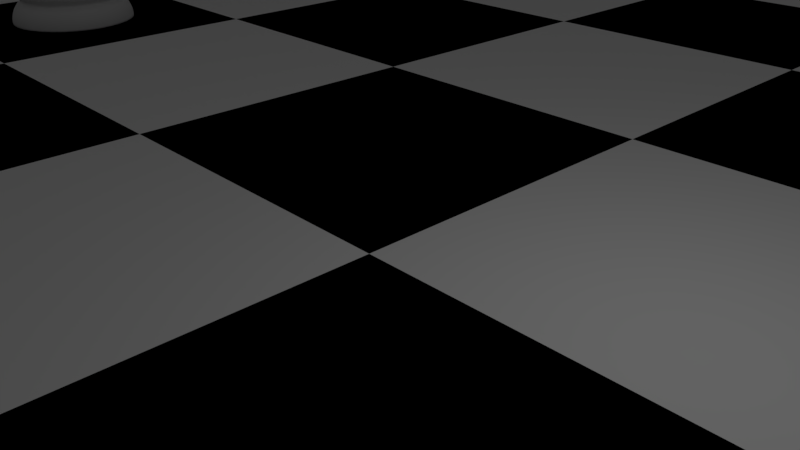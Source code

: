 # Source: ChessScene.blend  (saved by Blender 2.79.0; exported with 4.5.12 LTS)
import bpy
from mathutils import Matrix  # noqa: F401  (used for matrix-valued properties, if any)

bpy.ops.wm.read_factory_settings(use_empty=True)
scene = bpy.context.scene
scene.name = 'Scene'

# ---- collections
col_collection_1 = bpy.data.collections.new('Collection 1'); scene.collection.children.link(col_collection_1)

# ---- materials (node trees are filled in below, after node groups)
mat_black_square = bpy.data.materials.new('Black Square')
mat_black_square.alpha_threshold = 0.0
mat_black_square.use_transparent_shadow = False
mat_black_square.diffuse_color = (0.0, 0.0, 0.0, 1.0)
mat_black_square.roughness = 0.5
mat_white_square = bpy.data.materials.new('White Square')
mat_white_square.alpha_threshold = 0.0
mat_white_square.use_transparent_shadow = False
mat_white_square.diffuse_color = (1.0, 1.0, 1.0, 1.0)
mat_white_square.roughness = 0.5

# ---- material node trees

# ---- world
world_world = bpy.data.worlds.new('World'); scene.world = world_world
world_world.color = (0.05088, 0.05088, 0.05088)
world_world.use_sun_shadow = False
world_world.sun_shadow_jitter_overblur = 0.0
world_world.cycles.sampling_method = 'MANUAL'

# ---- cameras
cam_camera = bpy.data.cameras.new('Camera')
cam_camera.clip_end = 100.0
cam_camera.lens = 35.0
cam_camera.sensor_width = 32.0
cam_camera.sensor_height = 18.0
cam_camera.ortho_scale = 7.314
cam_camera.dof.focus_distance = 0.0
cam_camera.dof.aperture_fstop = 128.0

# ---- lights
light_lamp = bpy.data.lights.new('Lamp', 'POINT')
light_lamp.transmission_factor = 0.0
light_lamp.cutoff_distance = 30.0
light_lamp.energy = 100.0
light_lamp.shadow_buffer_clip_start = 1.001
light_lamp.shadow_soft_size = 0.1
light_lamp.shadow_maximum_resolution = 0.006
light_lamp.use_absolute_resolution = True

# ---- meshes
me_sphere = bpy.data.meshes.new('Sphere')
me_sphere.from_pydata([(0.0, 0.1951, 0.9808), (0.0, 0.3827, 0.9239), (0.0, 0.5556, 0.8315), (0.0, 0.7071, 0.7071), (0.0, 0.8315, 0.5556), (0.0, 0.9239, 0.3827), (0.0, 0.9808, 0.1951), (0.0, 1.0, 7.55e-08), (0.0, 0.9808, -0.1951), (0.0, 0.5556, -0.8315), (0.03806, 0.1913, 0.9808), (0.07466, 0.3753, 0.9239), (0.1084, 0.5449, 0.8315), (0.1379, 0.6935, 0.7071), (0.1622, 0.8155, 0.5556), (0.1802, 0.9061, 0.3827), (0.1913, 0.9619, 0.1951), (0.1951, 0.9808, 7.55e-08), (0.1913, 0.9619, -0.1951), (0.1802, 0.9061, -0.3827), (0.1622, 0.8155, -0.5556), (0.1379, 0.6935, -0.7071), (0.1084, 0.5449, -0.8315), (0.07466, 0.3753, -0.9239), (0.07466, 0.1802, 0.9808), (0.1464, 0.3536, 0.9239), (0.2126, 0.5133, 0.8315), (0.2706, 0.6533, 0.7071), (0.3182, 0.7682, 0.5556), (0.3536, 0.8536, 0.3827), (0.3753, 0.9061, 0.1951), (0.3827, 0.9239, 7.55e-08), (0.3753, 0.9061, -0.1951), (0.3536, 0.8536, -0.3827), (0.3182, 0.7682, -0.5556), (0.2706, 0.6533, -0.7071), (0.2126, 0.5133, -0.8315), (0.1464, 0.3536, -0.9239), (0.1084, 0.1622, 0.9808), (0.2126, 0.3182, 0.9239), (0.3087, 0.4619, 0.8315), (0.3928, 0.5879, 0.7071), (0.4619, 0.6913, 0.5556), (0.5133, 0.7682, 0.3827), (0.5449, 0.8155, 0.1951), (0.5556, 0.8315, 7.55e-08), (0.5449, 0.8155, -0.1951), (0.5133, 0.7682, -0.3827), (0.4619, 0.6913, -0.5556), (0.3928, 0.5879, -0.7071), (0.3087, 0.4619, -0.8315), (0.2126, 0.3182, -0.9239), (0.1379, 0.1379, 0.9808), (0.2706, 0.2706, 0.9239), (0.3928, 0.3928, 0.8315), (0.5, 0.5, 0.7071), (0.5879, 0.5879, 0.5556), (0.6533, 0.6533, 0.3827), (0.6935, 0.6935, 0.1951), (0.7071, 0.7071, 7.55e-08), (0.6935, 0.6935, -0.1951), (0.6533, 0.6533, -0.3827), (0.5879, 0.5879, -0.5556), (0.5, 0.5, -0.7071), (0.3928, 0.3928, -0.8315), (0.2706, 0.2706, -0.9239), (0.1622, 0.1084, 0.9808), (0.3182, 0.2126, 0.9239), (0.4619, 0.3087, 0.8315), (0.5879, 0.3928, 0.7071), (0.6913, 0.4619, 0.5556), (0.7682, 0.5133, 0.3827), (0.8155, 0.5449, 0.1951), (0.8315, 0.5556, 7.55e-08), (0.8155, 0.5449, -0.1951), (0.7682, 0.5133, -0.3827), (0.6913, 0.4619, -0.5556), (0.5879, 0.3928, -0.7071), (0.4619, 0.3087, -0.8315), (0.3182, 0.2126, -0.9239), (0.1802, 0.07466, 0.9808), (0.3536, 0.1464, 0.9239), (0.5133, 0.2126, 0.8315), (0.6533, 0.2706, 0.7071), (0.7682, 0.3182, 0.5556), (0.8536, 0.3536, 0.3827), (0.9061, 0.3753, 0.1951), (0.9239, 0.3827, 7.55e-08), (0.9061, 0.3753, -0.1951), (0.8536, 0.3536, -0.3827), (0.7682, 0.3182, -0.5556), (0.6533, 0.2706, -0.7071), (0.5133, 0.2126, -0.8315), (0.3536, 0.1464, -0.9239), (0.1913, 0.03806, 0.9808), (0.3753, 0.07466, 0.9239), (0.5449, 0.1084, 0.8315), (0.6935, 0.1379, 0.7071), (0.8155, 0.1622, 0.5556), (0.9061, 0.1802, 0.3827), (0.9619, 0.1913, 0.1951), (0.9808, 0.1951, 7.55e-08), (0.9619, 0.1913, -0.1951), (0.9061, 0.1802, -0.3827), (0.8155, 0.1622, -0.5556), (0.6935, 0.1379, -0.7071), (0.5449, 0.1084, -0.8315), (0.3753, 0.07466, -0.9239), (0.1951, -3.266e-07, 0.9808), (0.3827, -3.192e-07, 0.9239), (0.5556, -3.117e-07, 0.8315), (0.7071, -3.192e-07, 0.7071), (0.8315, -3.341e-07, 0.5556), (0.9239, -2.745e-07, 0.3827), (0.9808, -3.937e-07, 0.1951), (1.0, -3.788e-07, 7.55e-08), (0.9808, -3.937e-07, -0.1951), (0.9239, -2.298e-07, -0.3827), (0.8315, -3.341e-07, -0.5556), (0.7071, -3.192e-07, -0.7071), (0.5556, -3.415e-07, -0.8315), (0.3827, -3.043e-07, -0.9239), (0.1951, -3.08e-07, -1.01), (0.1913, -0.03806, 0.9808), (0.3753, -0.07466, 0.9239), (0.5449, -0.1084, 0.8315), (0.6935, -0.138, 0.7071), (0.8155, -0.1622, 0.5556), (0.9061, -0.1802, 0.3827), (0.9619, -0.1913, 0.1951), (0.9808, -0.1951, 7.55e-08), (0.9619, -0.1913, -0.1951), (0.9061, -0.1802, -0.3827), (0.8155, -0.1622, -0.5556), (0.6935, -0.138, -0.7071), (0.5449, -0.1084, -0.8315), (0.3753, -0.07466, -0.9239), (0.1802, -0.07466, 0.9808), (0.3536, -0.1464, 0.9239), (0.5133, -0.2126, 0.8315), (0.6533, -0.2706, 0.7071), (0.7682, -0.3182, 0.5556), (0.8536, -0.3536, 0.3827), (0.9061, -0.3753, 0.1951), (0.9239, -0.3827, 7.55e-08), (0.9061, -0.3753, -0.1951), (0.8536, -0.3536, -0.3827), (0.7682, -0.3182, -0.5556), (0.6533, -0.2706, -0.7071), (0.5133, -0.2126, -0.8315), (0.3536, -0.1464, -0.9239), (0.1622, -0.1084, 0.9808), (0.3182, -0.2126, 0.9239), (0.4619, -0.3087, 0.8315), (0.5879, -0.3928, 0.7071), (0.6913, -0.4619, 0.5556), (0.7682, -0.5133, 0.3827), (0.8155, -0.5449, 0.1951), (0.8315, -0.5556, 7.55e-08), (0.8155, -0.5449, -0.1951), (0.7682, -0.5133, -0.3827), (0.6913, -0.4619, -0.5556), (0.5879, -0.3928, -0.7071), (0.4619, -0.3087, -0.8315), (0.3182, -0.2126, -0.9239), (0.1379, -0.138, 0.9808), (0.2706, -0.2706, 0.9239), (0.3928, -0.3928, 0.8315), (0.5, -0.5, 0.7071), (0.5879, -0.5879, 0.5556), (0.6533, -0.6533, 0.3827), (0.6935, -0.6935, 0.1951), (0.7071, -0.7071, 7.55e-08), (0.6935, -0.6935, -0.1951), (0.6533, -0.6533, -0.3827), (0.5879, -0.5879, -0.5556), (0.5, -0.5, -0.7071), (0.3928, -0.3928, -0.8315), (0.2706, -0.2706, -0.9239), (0.1084, -0.1622, 0.9808), (0.2126, -0.3182, 0.9239), (0.3087, -0.4619, 0.8315), (0.3928, -0.5879, 0.7071), (0.4619, -0.6913, 0.5556), (0.5133, -0.7682, 0.3827), (0.5449, -0.8155, 0.1951), (0.5556, -0.8315, 7.55e-08), (0.5449, -0.8155, -0.1951), (0.5133, -0.7682, -0.3827), (0.4619, -0.6913, -0.5556), (0.3928, -0.5879, -0.7071), (0.3087, -0.4619, -0.8315), (0.2126, -0.3182, -0.9239), (0.0, -3.258e-07, -1.011), (0.07466, -0.1802, 0.9808), (0.1464, -0.3536, 0.9239), (0.2126, -0.5133, 0.8315), (0.2706, -0.6533, 0.7071), (0.3182, -0.7682, 0.5556), (0.3536, -0.8536, 0.3827), (0.3753, -0.9061, 0.1951), (0.3827, -0.9239, 7.55e-08), (0.3753, -0.9061, -0.1951), (0.3536, -0.8536, -0.3827), (0.3182, -0.7682, -0.5556), (0.2706, -0.6533, -0.7071), (0.2126, -0.5133, -0.8315), (0.1464, -0.3536, -0.9239), (0.03806, -0.1913, 0.9808), (0.07466, -0.3753, 0.9239), (0.1084, -0.5449, 0.8315), (0.1379, -0.6935, 0.7071), (0.1622, -0.8155, 0.5556), (0.1802, -0.9061, 0.3827), (0.1913, -0.9619, 0.1951), (0.1951, -0.9808, 7.55e-08), (0.1913, -0.9619, -0.1951), (0.1802, -0.9061, -0.3827), (0.1622, -0.8155, -0.5556), (0.1379, -0.6935, -0.7071), (0.1084, -0.5449, -0.8315), (0.07466, -0.3753, -0.9239), (-7.212e-09, -0.1951, 0.9808), (4.122e-08, -0.3827, 0.9239), (2.632e-08, -0.5556, 0.8315), (-2.584e-08, -0.7071, 0.7071), (-8.544e-08, -0.8315, 0.5556), (6.357e-08, -0.9239, 0.3827), (-8.544e-08, -0.9808, 0.1951), (-1.003e-07, -1.0, 7.55e-08), (-8.544e-08, -0.9808, -0.1951), (6.357e-08, -0.9239, -0.3827), (-8.544e-08, -0.8315, -0.5556), (-2.584e-08, -0.7071, -0.7071), (-1.094e-08, -0.5556, -0.8315), (3.964e-09, -0.3827, -0.9239), (3.964e-09, -0.1951, -1.01), (-0.03806, -0.1913, 0.9808), (-0.07466, -0.3753, 0.9239), (-0.1084, -0.5449, 0.8315), (-0.1379, -0.6935, 0.7071), (-0.1622, -0.8155, 0.5556), (-0.1802, -0.9061, 0.3827), (-0.1913, -0.9619, 0.1951), (-0.1951, -0.9808, 7.55e-08), (-0.1913, -0.9619, -0.1951), (-0.1802, -0.9061, -0.3827), (-0.1622, -0.8155, -0.5556), (-0.1379, -0.6935, -0.7071), (-0.1084, -0.5449, -0.8315), (-0.07466, -0.3753, -0.9239), (-0.07466, -0.1802, 0.9808), (-0.1464, -0.3536, 0.9239), (-0.2126, -0.5133, 0.8315), (-0.2706, -0.6533, 0.7071), (-0.3182, -0.7682, 0.5556), (-0.3536, -0.8536, 0.3827), (-0.3753, -0.9061, 0.1951), (-0.3827, -0.9239, 7.55e-08), (-0.3753, -0.9061, -0.1951), (-0.3536, -0.8536, -0.3827), (-0.3182, -0.7682, -0.5556), (-0.2706, -0.6533, -0.7071), (-0.2126, -0.5133, -0.8315), (-0.1464, -0.3536, -0.9239), (-0.1084, -0.1622, 0.9808), (-0.2126, -0.3182, 0.9239), (-0.3087, -0.4619, 0.8315), (-0.3928, -0.5879, 0.7071), (-0.4619, -0.6913, 0.5556), (-0.5133, -0.7682, 0.3827), (-0.5449, -0.8155, 0.1951), (-0.5556, -0.8315, 7.55e-08), (-0.5449, -0.8155, -0.1951), (-0.5133, -0.7682, -0.3827), (-0.4619, -0.6913, -0.5556), (-0.3928, -0.5879, -0.7071), (-0.3087, -0.4619, -0.8315), (-0.2126, -0.3182, -0.9239), (-2.304e-07, -5.562e-07, 1.0), (-0.1379, -0.138, 0.9808), (-0.2706, -0.2706, 0.9239), (-0.3928, -0.3928, 0.8315), (-0.5, -0.5, 0.7071), (-0.5879, -0.5879, 0.5556), (-0.6533, -0.6533, 0.3827), (-0.6935, -0.6935, 0.1951), (-0.7071, -0.7071, 7.55e-08), (-0.6935, -0.6935, -0.1951), (-0.6533, -0.6533, -0.3827), (-0.5879, -0.5879, -0.5556), (-0.5, -0.5, -0.7071), (-0.3928, -0.3928, -0.8315), (-0.2706, -0.2706, -0.9239), (-0.1622, -0.1084, 0.9808), (-0.3182, -0.2126, 0.9239), (-0.4619, -0.3087, 0.8315), (-0.5879, -0.3928, 0.7071), (-0.6913, -0.4619, 0.5556), (-0.7682, -0.5133, 0.3827), (-0.8155, -0.5449, 0.1951), (-0.8315, -0.5556, 7.55e-08), (-0.8155, -0.5449, -0.1951), (-0.7682, -0.5133, -0.3827), (-0.6913, -0.4619, -0.5556), (-0.5879, -0.3928, -0.7071), (-0.4619, -0.3087, -0.8315), (-0.3182, -0.2126, -0.9239), (-0.1802, -0.07466, 0.9808), (-0.3536, -0.1464, 0.9239), (-0.5133, -0.2126, 0.8315), (-0.6533, -0.2706, 0.7071), (-0.7682, -0.3182, 0.5556), (-0.8536, -0.3536, 0.3827), (-0.9061, -0.3753, 0.1951), (-0.9239, -0.3827, 7.55e-08), (-0.9061, -0.3753, -0.1951), (-0.8536, -0.3536, -0.3827), (-0.7682, -0.3182, -0.5556), (-0.6533, -0.2706, -0.7071), (-0.5133, -0.2126, -0.8315), (-0.3536, -0.1464, -0.9239), (-0.1913, -0.03806, 0.9808), (-0.3753, -0.07466, 0.9239), (-0.5449, -0.1084, 0.8315), (-0.6935, -0.1379, 0.7071), (-0.8155, -0.1622, 0.5556), (-0.9061, -0.1802, 0.3827), (-0.9619, -0.1913, 0.1951), (-0.9808, -0.1951, 7.55e-08), (-0.9619, -0.1913, -0.1951), (-0.9061, -0.1802, -0.3827), (-0.8155, -0.1622, -0.5556), (-0.6935, -0.1379, -0.7071), (-0.5449, -0.1084, -0.8315), (-0.3753, -0.07466, -0.9239), (-0.1913, -0.03806, -1.01), (-0.1951, -3.117e-07, 0.9808), (-0.3827, -2.819e-07, 0.9239), (-0.5556, -2.819e-07, 0.8315), (-0.7071, -1.851e-07, 0.7071), (-0.8315, -1.404e-07, 0.5556), (-0.9239, -3.192e-07, 0.3827), (-0.9808, -9.567e-08, 0.1951), (-1.0, -1.404e-07, 7.55e-08), (-0.9808, -9.567e-08, -0.1951), (-0.9239, -3.192e-07, -0.3827), (-0.8315, -1.404e-07, -0.5556), (-0.7071, -1.851e-07, -0.7071), (-0.5556, -2.596e-07, -0.8315), (-0.3827, -2.521e-07, -0.9239), (-0.1951, -3.155e-07, -1.01), (-0.1913, 0.03806, 0.9808), (-0.3753, 0.07466, 0.9239), (-0.5449, 0.1084, 0.8315), (-0.6935, 0.1379, 0.7071), (-0.8155, 0.1622, 0.5556), (-0.9061, 0.1802, 0.3827), (-0.9619, 0.1913, 0.1951), (-0.9808, 0.1951, 7.55e-08), (-0.9619, 0.1913, -0.1951), (-0.9061, 0.1802, -0.3827), (-0.8155, 0.1622, -0.5556), (-0.6935, 0.1379, -0.7071), (-0.5449, 0.1084, -0.8315), (-0.3753, 0.07466, -0.9239), (-0.1802, 0.07466, 0.9808), (-0.3536, 0.1464, 0.9239), (-0.5133, 0.2126, 0.8315), (-0.6533, 0.2706, 0.7071), (-0.7682, 0.3182, 0.5556), (-0.8536, 0.3536, 0.3827), (-0.9061, 0.3753, 0.1951), (-0.9239, 0.3827, 7.55e-08), (-0.9061, 0.3753, -0.1951), (-0.8536, 0.3536, -0.3827), (-0.7682, 0.3182, -0.5556), (-0.6533, 0.2706, -0.7071), (-0.5133, 0.2126, -0.8315), (-0.3536, 0.1464, -0.9239), (-0.1622, 0.1084, 0.9808), (-0.3182, 0.2126, 0.9239), (-0.4619, 0.3087, 0.8315), (-0.5879, 0.3928, 0.7071), (-0.6913, 0.4619, 0.5556), (-0.7682, 0.5133, 0.3827), (-0.8155, 0.5449, 0.1951), (-0.8315, 0.5556, 7.55e-08), (-0.8155, 0.5449, -0.1951), (-0.7682, 0.5133, -0.3827), (-0.6913, 0.4619, -0.5556), (-0.5879, 0.3928, -0.7071), (-0.4619, 0.3087, -0.8315), (-0.3182, 0.2126, -0.9239), (-0.1379, 0.1379, 0.9808), (-0.2706, 0.2706, 0.9239), (-0.3928, 0.3928, 0.8315), (-0.5, 0.5, 0.7071), (-0.5879, 0.5879, 0.5556), (-0.6533, 0.6533, 0.3827), (-0.6935, 0.6935, 0.1951), (-0.7071, 0.7071, 7.55e-08), (-0.6935, 0.6935, -0.1951), (-0.6533, 0.6533, -0.3827), (-0.5879, 0.5879, -0.5556), (-0.5, 0.5, -0.7071), (-0.3928, 0.3928, -0.8315), (-0.2706, 0.2706, -0.9239), (-0.1084, 0.1622, 0.9808), (-0.2126, 0.3182, 0.9239), (-0.3087, 0.4619, 0.8315), (-0.3928, 0.5879, 0.7071), (-0.4619, 0.6913, 0.5556), (-0.5133, 0.7682, 0.3827), (-0.5449, 0.8155, 0.1951), (-0.5556, 0.8315, 7.55e-08), (-0.5449, 0.8155, -0.1951), (-0.5133, 0.7682, -0.3827), (-0.4619, 0.6913, -0.5556), (-0.3928, 0.5879, -0.7071), (-0.3087, 0.4619, -0.8315), (-0.2126, 0.3182, -0.9239), (-0.07466, 0.1802, 0.9808), (-0.1464, 0.3536, 0.9239), (-0.2126, 0.5133, 0.8315), (-0.2706, 0.6533, 0.7071), (-0.3182, 0.7682, 0.5556), (-0.3536, 0.8536, 0.3827), (-0.3753, 0.9061, 0.1951), (-0.3827, 0.9239, 7.55e-08), (-0.3753, 0.9061, -0.1951), (-0.3536, 0.8536, -0.3827), (-0.3182, 0.7682, -0.5556), (-0.2706, 0.6533, -0.7071), (-0.2126, 0.5133, -0.8315), (-0.1464, 0.3536, -0.9239), (-0.03806, 0.1913, 0.9808), (-0.07466, 0.3753, 0.9239), (-0.1084, 0.5449, 0.8315), (-0.1379, 0.6935, 0.7071), (-0.1622, 0.8155, 0.5556), (-0.1802, 0.9061, 0.3827), (-0.1913, 0.9619, 0.1951), (-0.1951, 0.9808, 7.55e-08), (-0.1913, 0.9619, -0.1951), (-0.1802, 0.9061, -0.3827), (-0.1622, 0.8155, -0.5556), (-0.1379, 0.6935, -0.7071), (-0.1084, 0.5449, -0.8315), (-0.07466, 0.3753, -0.9239), (6.357e-08, 0.9239, -0.3827), (2.722e-07, 0.8315, -0.5556), (1.53e-07, 0.7071, -0.7071), (7.847e-08, 0.3827, -0.9239), (1.514e-08, 0.1951, -1.01), (0.0, 2.018, -5.359), (0.3937, 1.979, -5.359), (0.03806, 0.1913, -1.01), (0.7723, 1.864, -5.359), (0.07466, 0.1802, -1.01), (1.121, 1.678, -5.359), (0.1084, 0.1622, -1.01), (1.427, 1.427, -5.359), (0.138, 0.138, -1.01), (1.678, 1.121, -5.359), (0.1622, 0.1084, -1.01), (1.864, 0.7723, -5.359), (0.1802, 0.07466, -1.01), (1.979, 0.3937, -5.359), (0.1913, 0.03806, -1.01), (2.018, 1.524e-07, -5.359), (1.979, -0.3937, -5.359), (0.1913, -0.03806, -1.01), (1.864, -0.7723, -5.359), (0.1802, -0.07466, -1.01), (1.678, -1.121, -5.359), (0.1622, -0.1084, -1.01), (1.427, -1.427, -5.359), (0.138, -0.1379, -1.01), (1.121, -1.678, -5.359), (0.1084, -0.1622, -1.01), (0.7723, -1.864, -5.359), (0.07466, -0.1802, -1.01), (0.3937, -1.979, -5.359), (0.03806, -0.1913, -1.01), (-6.575e-07, -2.018, -5.359), (-0.3937, -1.979, -5.359), (-0.03806, -0.1913, -1.01), (-0.7723, -1.864, -5.359), (-0.07466, -0.1802, -1.01), (-1.121, -1.678, -5.359), (-0.1084, -0.1622, -1.01), (-1.427, -1.427, -5.359), (-0.1379, -0.1379, -1.01), (-1.678, -1.121, -5.359), (-0.1622, -0.1084, -1.01), (-1.864, -0.7722, -5.359), (-0.1802, -0.07466, -1.01), (-1.979, -0.3937, -5.359), (-2.018, 1.949e-06, -5.359), (-1.979, 0.3937, -5.359), (-0.1913, 0.03806, -1.01), (-1.864, 0.7723, -5.359), (-0.1802, 0.07466, -1.01), (-1.678, 1.121, -5.359), (-0.1622, 0.1084, -1.01), (-1.427, 1.427, -5.359), (-0.1379, 0.138, -1.01), (-1.121, 1.678, -5.359), (-0.1084, 0.1622, -1.01), (-0.7722, 1.864, -5.359), (-0.07466, 0.1802, -1.01), (-0.3937, 1.979, -5.359), (-0.03806, 0.1913, -1.01), (8.557e-08, 1.305, -3.831), (8.971e-08, 1.257, -3.724), (0.2453, 1.233, -3.724), (0.2546, 1.28, -3.831), (0.4812, 1.162, -3.724), (0.4994, 1.206, -3.831), (0.6986, 1.046, -3.724), (0.725, 1.085, -3.831), (0.8892, 0.8892, -3.724), (0.9228, 0.9228, -3.831), (1.046, 0.6986, -3.724), (1.085, 0.725, -3.831), (1.162, 0.4812, -3.724), (1.206, 0.4994, -3.831), (1.233, 0.2453, -3.724), (1.28, 0.2546, -3.831), (1.257, 3.48e-07, -3.724), (1.305, 3.324e-07, -3.831), (1.233, -0.2453, -3.724), (1.28, -0.2546, -3.831), (1.162, -0.4812, -3.724), (1.206, -0.4994, -3.831), (1.046, -0.6986, -3.724), (1.085, -0.725, -3.831), (0.8892, -0.8892, -3.724), (0.9228, -0.9228, -3.831), (0.6986, -1.046, -3.724), (0.725, -1.085, -3.831), (0.4812, -1.162, -3.724), (0.4994, -1.206, -3.831), (0.2453, -1.233, -3.724), (0.2546, -1.28, -3.831), (-3.2e-07, -1.257, -3.724), (-3.397e-07, -1.305, -3.831), (-0.2453, -1.233, -3.724), (-0.2546, -1.28, -3.831), (-0.4812, -1.162, -3.724), (-0.4994, -1.206, -3.831), (-0.6986, -1.046, -3.724), (-0.725, -1.085, -3.831), (-0.8892, -0.8892, -3.724), (-0.9228, -0.9228, -3.831), (-1.046, -0.6986, -3.724), (-1.085, -0.725, -3.831), (-1.162, -0.4812, -3.724), (-1.206, -0.4994, -3.831), (-1.233, -0.2453, -3.724), (-1.28, -0.2546, -3.831), (-1.257, 1.467e-06, -3.724), (-1.305, 1.494e-06, -3.831), (-1.233, 0.2453, -3.724), (-1.28, 0.2546, -3.831), (-1.162, 0.4812, -3.724), (-1.206, 0.4994, -3.831), (-1.046, 0.6986, -3.724), (-1.085, 0.725, -3.831), (-0.8892, 0.8892, -3.724), (-0.9228, 0.9228, -3.831), (-0.6986, 1.046, -3.724), (-0.725, 1.085, -3.831), (-0.4812, 1.162, -3.724), (-0.4994, 1.206, -3.831), (-0.2453, 1.233, -3.724), (-0.2546, 1.28, -3.831), (2.6e-08, 1.798, -4.744), (0.0, 2.018, -5.315), (1.926e-08, 1.855, -4.818), (1.316e-08, 1.908, -4.91), (7.518e-09, 1.953, -5.012), (3.446e-09, 1.988, -5.118), (9.397e-10, 2.01, -5.222), (0.3937, 1.979, -5.315), (0.3507, 1.763, -4.744), (0.3922, 1.972, -5.222), (0.3879, 1.95, -5.118), (0.3811, 1.916, -5.012), (0.3722, 1.871, -4.91), (0.3618, 1.819, -4.818), (0.7723, 1.864, -5.315), (0.6879, 1.661, -4.744), (0.7694, 1.857, -5.222), (0.761, 1.837, -5.118), (0.7475, 1.805, -5.012), (0.7301, 1.763, -4.91), (0.7097, 1.713, -4.818), (1.121, 1.678, -5.315), (0.9987, 1.495, -4.744), (1.117, 1.672, -5.222), (1.105, 1.653, -5.118), (1.085, 1.624, -5.012), (1.06, 1.586, -4.91), (1.03, 1.542, -4.818), (1.427, 1.427, -5.315), (1.271, 1.271, -4.744), (1.422, 1.422, -5.222), (1.406, 1.406, -5.118), (1.381, 1.381, -5.012), (1.349, 1.349, -4.91), (1.311, 1.311, -4.818), (1.678, 1.121, -5.315), (1.495, 0.9987, -4.744), (1.672, 1.117, -5.222), (1.653, 1.105, -5.118), (1.624, 1.085, -5.012), (1.586, 1.06, -4.91), (1.542, 1.03, -4.818), (1.864, 0.7723, -5.315), (1.661, 0.6879, -4.744), (1.857, 0.7694, -5.222), (1.837, 0.761, -5.118), (1.805, 0.7475, -5.012), (1.763, 0.7301, -4.91), (1.713, 0.7097, -4.818), (1.979, 0.3937, -5.315), (1.763, 0.3507, -4.744), (1.972, 0.3922, -5.222), (1.95, 0.3879, -5.118), (1.916, 0.3811, -5.012), (1.871, 0.3722, -4.91), (1.819, 0.3618, -4.818), (2.018, 1.524e-07, -5.315), (1.798, 2.091e-07, -4.744), (2.01, 1.544e-07, -5.222), (1.988, 1.601e-07, -5.118), (1.953, 1.688e-07, -5.012), (1.908, 1.807e-07, -4.91), (1.855, 1.945e-07, -4.818), (1.979, -0.3937, -5.315), (1.763, -0.3507, -4.744), (1.972, -0.3922, -5.222), (1.95, -0.3879, -5.118), (1.916, -0.3811, -5.012), (1.871, -0.3722, -4.91), (1.819, -0.3618, -4.818), (1.864, -0.7723, -5.315), (1.661, -0.6879, -4.744), (1.857, -0.7694, -5.222), (1.837, -0.761, -5.118), (1.805, -0.7475, -5.012), (1.763, -0.7301, -4.91), (1.713, -0.7097, -4.818), (1.678, -1.121, -5.315), (1.495, -0.9987, -4.744), (1.672, -1.117, -5.222), (1.653, -1.105, -5.118), (1.624, -1.085, -5.012), (1.586, -1.06, -4.91), (1.542, -1.03, -4.818), (1.427, -1.427, -5.315), (1.271, -1.271, -4.744), (1.422, -1.422, -5.222), (1.406, -1.406, -5.118), (1.381, -1.381, -5.012), (1.349, -1.349, -4.91), (1.311, -1.311, -4.818), (1.121, -1.678, -5.315), (0.9987, -1.495, -4.744), (1.117, -1.672, -5.222), (1.105, -1.653, -5.118), (1.085, -1.624, -5.012), (1.06, -1.586, -4.91), (1.03, -1.542, -4.818), (0.7723, -1.864, -5.315), (0.6879, -1.661, -4.744), (0.7694, -1.857, -5.222), (0.761, -1.837, -5.118), (0.7475, -1.805, -5.012), (0.7301, -1.763, -4.91), (0.7097, -1.713, -4.818), (0.3937, -1.979, -5.315), (0.3507, -1.763, -4.744), (0.3922, -1.972, -5.222), (0.3879, -1.95, -5.118), (0.3811, -1.916, -5.012), (0.3722, -1.871, -4.91), (0.3618, -1.819, -4.818), (-6.575e-07, -2.018, -5.315), (-5.597e-07, -1.798, -4.744), (-6.543e-07, -2.01, -5.222), (-6.443e-07, -1.988, -5.118), (-6.29e-07, -1.953, -5.012), (-6.085e-07, -1.908, -4.91), (-5.85e-07, -1.855, -4.818), (-0.3937, -1.979, -5.315), (-0.3507, -1.763, -4.744), (-0.3922, -1.972, -5.222), (-0.3879, -1.95, -5.118), (-0.3811, -1.916, -5.012), (-0.3722, -1.871, -4.91), (-0.3618, -1.819, -4.818), (-0.7723, -1.864, -5.315), (-0.6879, -1.661, -4.744), (-0.7694, -1.857, -5.222), (-0.761, -1.837, -5.118), (-0.7475, -1.805, -5.012), (-0.7301, -1.763, -4.91), (-0.7097, -1.713, -4.818), (-1.121, -1.678, -5.315), (-0.9987, -1.495, -4.744), (-1.117, -1.672, -5.222), (-1.105, -1.653, -5.118), (-1.085, -1.624, -5.012), (-1.06, -1.586, -4.91), (-1.03, -1.542, -4.818), (-1.427, -1.427, -5.315), (-1.271, -1.271, -4.744), (-1.422, -1.422, -5.222), (-1.406, -1.406, -5.118), (-1.381, -1.381, -5.012), (-1.349, -1.349, -4.91), (-1.311, -1.311, -4.818), (-1.678, -1.121, -5.315), (-1.495, -0.9987, -4.744), (-1.672, -1.117, -5.222), (-1.653, -1.105, -5.118), (-1.624, -1.085, -5.012), (-1.586, -1.06, -4.91), (-1.542, -1.03, -4.818), (-1.864, -0.7722, -5.315), (-1.661, -0.6879, -4.744), (-1.857, -0.7694, -5.222), (-1.837, -0.7609, -5.118), (-1.805, -0.7475, -5.012), (-1.763, -0.7301, -4.91), (-1.713, -0.7097, -4.818), (-1.979, -0.3937, -5.315), (-1.763, -0.3507, -4.744), (-1.972, -0.3922, -5.222), (-1.95, -0.3879, -5.118), (-1.916, -0.3811, -5.012), (-1.871, -0.3722, -4.91), (-1.819, -0.3618, -4.818), (-2.018, 1.949e-06, -5.315), (-1.798, 1.809e-06, -4.744), (-2.01, 1.944e-06, -5.222), (-1.988, 1.93e-06, -5.118), (-1.953, 1.908e-06, -5.012), (-1.908, 1.879e-06, -4.91), (-1.855, 1.845e-06, -4.818), (-1.979, 0.3937, -5.315), (-1.763, 0.3507, -4.744), (-1.972, 0.3922, -5.222), (-1.95, 0.3879, -5.118), (-1.916, 0.3811, -5.012), (-1.871, 0.3722, -4.91), (-1.819, 0.3618, -4.818), (-1.864, 0.7723, -5.315), (-1.661, 0.6879, -4.744), (-1.857, 0.7694, -5.222), (-1.837, 0.761, -5.118), (-1.805, 0.7476, -5.012), (-1.763, 0.7301, -4.91), (-1.713, 0.7097, -4.818), (-1.678, 1.121, -5.315), (-1.495, 0.9987, -4.744), (-1.672, 1.117, -5.222), (-1.653, 1.105, -5.118), (-1.624, 1.085, -5.012), (-1.586, 1.06, -4.91), (-1.542, 1.03, -4.818), (-1.427, 1.427, -5.315), (-1.271, 1.271, -4.744), (-1.422, 1.422, -5.222), (-1.406, 1.406, -5.118), (-1.381, 1.381, -5.012), (-1.349, 1.349, -4.91), (-1.311, 1.311, -4.818), (-1.121, 1.678, -5.315), (-0.9987, 1.495, -4.744), (-1.117, 1.672, -5.222), (-1.105, 1.653, -5.118), (-1.085, 1.624, -5.012), (-1.06, 1.586, -4.91), (-1.03, 1.542, -4.818), (-0.7722, 1.864, -5.315), (-0.6879, 1.661, -4.744), (-0.7694, 1.857, -5.222), (-0.7609, 1.837, -5.118), (-0.7475, 1.805, -5.012), (-0.7301, 1.763, -4.91), (-0.7097, 1.713, -4.818), (-0.3937, 1.979, -5.315), (-0.3507, 1.763, -4.744), (-0.3922, 1.972, -5.222), (-0.3879, 1.95, -5.118), (-0.3811, 1.916, -5.012), (-0.3722, 1.871, -4.91), (-0.3618, 1.819, -4.818), (3.557e-08, 1.685, -4.565), (3.474e-08, 1.707, -4.707), (3.962e-08, 1.649, -4.617), (3.947e-08, 1.656, -4.668), (0.3329, 1.674, -4.707), (0.3288, 1.653, -4.565), (0.3231, 1.625, -4.668), (0.3216, 1.617, -4.617), (0.6531, 1.577, -4.707), (0.645, 1.557, -4.565), (0.6339, 1.53, -4.668), (0.6309, 1.523, -4.617), (0.9481, 1.419, -4.707), (0.9364, 1.401, -4.565), (0.9202, 1.377, -4.668), (0.9159, 1.371, -4.617), (1.207, 1.207, -4.707), (1.192, 1.192, -4.565), (1.171, 1.171, -4.668), (1.166, 1.166, -4.617), (1.419, 0.9481, -4.707), (1.401, 0.9364, -4.565), (1.377, 0.9202, -4.668), (1.371, 0.9159, -4.617), (1.577, 0.6531, -4.707), (1.557, 0.645, -4.565), (1.53, 0.6339, -4.668), (1.523, 0.6309, -4.617), (1.674, 0.3329, -4.707), (1.653, 0.3288, -4.565), (1.625, 0.3231, -4.668), (1.617, 0.3216, -4.617), (1.707, 2.307e-07, -4.707), (1.685, 2.346e-07, -4.565), (1.656, 2.423e-07, -4.668), (1.649, 2.437e-07, -4.617), (1.674, -0.3329, -4.707), (1.653, -0.3288, -4.565), (1.625, -0.3231, -4.668), (1.617, -0.3216, -4.617), (1.577, -0.6531, -4.707), (1.557, -0.645, -4.565), (1.53, -0.6339, -4.668), (1.523, -0.6309, -4.617), (1.419, -0.9481, -4.707), (1.401, -0.9364, -4.565), (1.377, -0.9202, -4.668), (1.371, -0.9159, -4.617), (1.207, -1.207, -4.707), (1.192, -1.192, -4.565), (1.171, -1.171, -4.668), (1.166, -1.166, -4.617), (0.9481, -1.419, -4.707), (0.9364, -1.401, -4.565), (0.9202, -1.377, -4.668), (0.9159, -1.371, -4.617), (0.6531, -1.577, -4.707), (0.645, -1.557, -4.565), (0.6339, -1.53, -4.668), (0.6309, -1.523, -4.617), (0.3329, -1.674, -4.707), (0.3288, -1.653, -4.565), (0.3231, -1.625, -4.668), (0.3216, -1.617, -4.617), (-5.213e-07, -1.707, -4.707), (-5.136e-07, -1.685, -4.565), (-5.001e-07, -1.656, -4.668), (-4.976e-07, -1.649, -4.617), (-0.3329, -1.674, -4.707), (-0.3288, -1.653, -4.565), (-0.3231, -1.625, -4.668), (-0.3216, -1.617, -4.617), (-0.6531, -1.577, -4.707), (-0.645, -1.557, -4.565), (-0.6339, -1.53, -4.668), (-0.6309, -1.523, -4.617), (-0.9481, -1.419, -4.707), (-0.9364, -1.401, -4.565), (-0.9202, -1.377, -4.668), (-0.9159, -1.371, -4.617), (-1.207, -1.207, -4.707), (-1.192, -1.192, -4.565), (-1.171, -1.171, -4.668), (-1.166, -1.166, -4.617), (-1.419, -0.9481, -4.707), (-1.401, -0.9364, -4.565), (-1.377, -0.9202, -4.668), (-1.371, -0.9159, -4.617), (-1.577, -0.6531, -4.707), (-1.557, -0.645, -4.565), (-1.53, -0.6339, -4.668), (-1.523, -0.6309, -4.617), (-1.674, -0.3329, -4.707), (-1.653, -0.3288, -4.565), (-1.625, -0.3231, -4.668), (-1.617, -0.3216, -4.617), (-1.707, 1.75e-06, -4.707), (-1.685, 1.735e-06, -4.565), (-1.656, 1.717e-06, -4.668), (-1.649, 1.711e-06, -4.617), (-1.674, 0.3329, -4.707), (-1.653, 0.3288, -4.565), (-1.625, 0.3231, -4.668), (-1.617, 0.3216, -4.617), (-1.577, 0.6531, -4.707), (-1.557, 0.645, -4.565), (-1.53, 0.6339, -4.668), (-1.523, 0.6309, -4.617), (-1.419, 0.9481, -4.707), (-1.401, 0.9364, -4.565), (-1.377, 0.9202, -4.668), (-1.371, 0.9159, -4.617), (-1.207, 1.207, -4.707), (-1.192, 1.192, -4.565), (-1.171, 1.171, -4.668), (-1.166, 1.166, -4.617), (-0.9481, 1.419, -4.707), (-0.9364, 1.401, -4.565), (-0.9202, 1.377, -4.668), (-0.9159, 1.371, -4.617), (-0.6531, 1.577, -4.707), (-0.645, 1.557, -4.565), (-0.6339, 1.53, -4.668), (-0.6309, 1.523, -4.617), (-0.3329, 1.674, -4.707), (-0.3288, 1.653, -4.565), (-0.3231, 1.625, -4.668), (-0.3216, 1.617, -4.617), (3.923e-08, 1.691, -4.05), (2.853e-08, 1.751, -4.5), (2.882e-08, 1.779, -4.12), (2.193e-08, 1.832, -4.21), (1.879e-08, 1.846, -4.309), (2.193e-08, 1.818, -4.409), (0.3417, 1.718, -4.5), (0.3299, 1.659, -4.05), (0.3546, 1.783, -4.409), (0.3601, 1.81, -4.309), (0.3575, 1.797, -4.21), (0.3471, 1.745, -4.12), (0.6702, 1.618, -4.5), (0.6472, 1.562, -4.05), (0.6956, 1.679, -4.409), (0.7063, 1.705, -4.309), (0.7012, 1.693, -4.21), (0.6808, 1.644, -4.12), (0.973, 1.456, -4.5), (0.9395, 1.406, -4.05), (1.01, 1.511, -4.409), (1.025, 1.535, -4.309), (1.018, 1.524, -4.21), (0.9884, 1.479, -4.12), (1.238, 1.238, -4.5), (1.196, 1.196, -4.05), (1.285, 1.285, -4.409), (1.305, 1.305, -4.309), (1.296, 1.296, -4.21), (1.258, 1.258, -4.12), (1.456, 0.973, -4.5), (1.406, 0.9395, -4.05), (1.511, 1.01, -4.409), (1.535, 1.025, -4.309), (1.524, 1.018, -4.21), (1.479, 0.9884, -4.12), (1.618, 0.6702, -4.5), (1.562, 0.6472, -4.05), (1.679, 0.6956, -4.409), (1.705, 0.7063, -4.309), (1.693, 0.7012, -4.21), (1.644, 0.6808, -4.12), (1.718, 0.3417, -4.5), (1.659, 0.3299, -4.05), (1.783, 0.3546, -4.409), (1.81, 0.3601, -4.309), (1.797, 0.3575, -4.21), (1.745, 0.3471, -4.12), (1.751, 2.183e-07, -4.5), (1.691, 2.349e-07, -4.05), (1.818, 2.02e-07, -4.409), (1.846, 1.948e-07, -4.309), (1.832, 1.992e-07, -4.21), (1.779, 2.127e-07, -4.12), (1.718, -0.3417, -4.5), (1.659, -0.3299, -4.05), (1.783, -0.3546, -4.409), (1.81, -0.3601, -4.309), (1.797, -0.3575, -4.21), (1.745, -0.3471, -4.12), (1.618, -0.6702, -4.5), (1.562, -0.6472, -4.05), (1.679, -0.6956, -4.409), (1.705, -0.7063, -4.309), (1.693, -0.7012, -4.21), (1.644, -0.6808, -4.12), (1.456, -0.973, -4.5), (1.406, -0.9395, -4.05), (1.511, -1.01, -4.409), (1.535, -1.025, -4.309), (1.524, -1.018, -4.21), (1.479, -0.9884, -4.12), (1.238, -1.238, -4.5), (1.196, -1.196, -4.05), (1.285, -1.285, -4.409), (1.305, -1.305, -4.309), (1.296, -1.296, -4.21), (1.258, -1.258, -4.12), (0.973, -1.456, -4.5), (0.9395, -1.406, -4.05), (1.01, -1.511, -4.409), (1.025, -1.535, -4.309), (1.018, -1.524, -4.21), (0.9884, -1.479, -4.12), (0.6702, -1.618, -4.5), (0.6472, -1.562, -4.05), (0.6956, -1.679, -4.409), (0.7063, -1.705, -4.309), (0.7012, -1.693, -4.21), (0.6808, -1.644, -4.12), (0.3417, -1.718, -4.5), (0.3299, -1.659, -4.05), (0.3546, -1.783, -4.409), (0.3601, -1.81, -4.309), (0.3575, -1.797, -4.21), (0.3471, -1.745, -4.12), (-5.421e-07, -1.751, -4.5), (-5.118e-07, -1.691, -4.05), (-5.707e-07, -1.818, -4.409), (-5.826e-07, -1.846, -4.309), (-5.751e-07, -1.832, -4.21), (-5.513e-07, -1.779, -4.12), (-0.3417, -1.718, -4.5), (-0.3299, -1.659, -4.05), (-0.3546, -1.783, -4.409), (-0.3601, -1.81, -4.309), (-0.3575, -1.797, -4.21), (-0.3471, -1.745, -4.12), (-0.6702, -1.618, -4.5), (-0.6472, -1.562, -4.05), (-0.6956, -1.679, -4.409), (-0.7063, -1.705, -4.309), (-0.7012, -1.693, -4.21), (-0.6808, -1.644, -4.12), (-0.973, -1.456, -4.5), (-0.9395, -1.406, -4.05), (-1.01, -1.511, -4.409), (-1.025, -1.535, -4.309), (-1.018, -1.524, -4.21), (-0.9884, -1.479, -4.12), (-1.238, -1.238, -4.5), (-1.196, -1.196, -4.05), (-1.285, -1.285, -4.409), (-1.305, -1.305, -4.309), (-1.296, -1.296, -4.21), (-1.258, -1.258, -4.12), (-1.456, -0.973, -4.5), (-1.406, -0.9395, -4.05), (-1.511, -1.01, -4.409), (-1.535, -1.025, -4.309), (-1.524, -1.018, -4.21), (-1.479, -0.9884, -4.12), (-1.618, -0.6702, -4.5), (-1.562, -0.6472, -4.05), (-1.679, -0.6956, -4.409), (-1.705, -0.7063, -4.309), (-1.693, -0.7012, -4.21), (-1.644, -0.6808, -4.12), (-1.718, -0.3417, -4.5), (-1.659, -0.3299, -4.05), (-1.783, -0.3546, -4.409), (-1.81, -0.3601, -4.309), (-1.797, -0.3575, -4.21), (-1.745, -0.3471, -4.12), (-1.751, 1.777e-06, -4.5), (-1.691, 1.74e-06, -4.05), (-1.818, 1.82e-06, -4.409), (-1.846, 1.838e-06, -4.309), (-1.832, 1.83e-06, -4.21), (-1.779, 1.796e-06, -4.12), (-1.718, 0.3417, -4.5), (-1.659, 0.3299, -4.05), (-1.783, 0.3546, -4.409), (-1.81, 0.3601, -4.309), (-1.797, 0.3575, -4.21), (-1.745, 0.3471, -4.12), (-1.618, 0.6702, -4.5), (-1.562, 0.6472, -4.05), (-1.679, 0.6956, -4.409), (-1.705, 0.7063, -4.309), (-1.693, 0.7012, -4.21), (-1.644, 0.6808, -4.12), (-1.456, 0.973, -4.5), (-1.406, 0.9395, -4.05), (-1.511, 1.01, -4.409), (-1.535, 1.025, -4.309), (-1.524, 1.018, -4.21), (-1.479, 0.9884, -4.12), (-1.238, 1.238, -4.5), (-1.196, 1.196, -4.05), (-1.285, 1.285, -4.409), (-1.305, 1.305, -4.309), (-1.296, 1.296, -4.21), (-1.258, 1.258, -4.12), (-0.973, 1.456, -4.5), (-0.9395, 1.406, -4.05), (-1.01, 1.511, -4.409), (-1.025, 1.535, -4.309), (-1.018, 1.524, -4.21), (-0.9884, 1.479, -4.12), (-0.6702, 1.618, -4.5), (-0.6471, 1.562, -4.05), (-0.6956, 1.679, -4.409), (-0.7063, 1.705, -4.309), (-0.7012, 1.693, -4.21), (-0.6808, 1.644, -4.12), (-0.3417, 1.718, -4.5), (-0.3299, 1.659, -4.05), (-0.3546, 1.783, -4.409), (-0.3601, 1.81, -4.309), (-0.3575, 1.797, -4.21), (-0.3471, 1.745, -4.12), (0.2172, 1.092, -3.578), (1.205e-07, 1.114, -3.578), (0.4261, 1.029, -3.578), (0.6186, 0.9258, -3.578), (0.7874, 0.7874, -3.578), (0.9258, 0.6186, -3.578), (1.029, 0.4261, -3.578), (1.092, 0.2172, -3.578), (1.114, 3.99e-07, -3.578), (1.092, -0.2172, -3.578), (1.029, -0.4261, -3.578), (0.9258, -0.6186, -3.578), (0.7874, -0.7874, -3.578), (0.6186, -0.9258, -3.578), (0.4261, -1.029, -3.578), (0.2172, -1.092, -3.578), (-2.579e-07, -1.114, -3.578), (-0.2172, -1.092, -3.578), (-0.4261, -1.029, -3.578), (-0.6186, -0.9258, -3.578), (-0.7874, -0.7874, -3.578), (-0.9258, -0.6186, -3.578), (-1.029, -0.4261, -3.578), (-1.092, -0.2172, -3.578), (-1.114, 1.386e-06, -3.578), (-1.092, 0.2172, -3.578), (-1.029, 0.4261, -3.578), (-0.9258, 0.6186, -3.578), (-0.7874, 0.7874, -3.578), (-0.6186, 0.9258, -3.578), (-0.4261, 1.029, -3.578), (-0.2172, 1.092, -3.578), (0.2052, 1.032, -3.551), (1.106e-07, 1.052, -3.551), (0.4025, 0.9717, -3.551), (0.5843, 0.8745, -3.551), (0.7437, 0.7437, -3.551), (0.8745, 0.5843, -3.551), (0.9717, 0.4025, -3.551), (1.032, 0.2052, -3.551), (1.052, 3.984e-07, -3.551), (1.032, -0.2052, -3.551), (0.9717, -0.4025, -3.551), (0.8745, -0.5843, -3.551), (0.7437, -0.7437, -3.551), (0.5843, -0.8745, -3.551), (0.4025, -0.9717, -3.551), (0.2052, -1.032, -3.551), (-2.321e-07, -1.052, -3.551), (-0.2052, -1.032, -3.551), (-0.4025, -0.9717, -3.551), (-0.5843, -0.8745, -3.551), (-0.7437, -0.7437, -3.551), (-0.8745, -0.5843, -3.551), (-0.9717, -0.4025, -3.551), (-1.032, -0.2052, -3.551), (-1.052, 1.335e-06, -3.551), (-1.032, 0.2052, -3.551), (-0.9717, 0.4025, -3.551), (-0.8745, 0.5843, -3.551), (-0.7437, 0.7437, -3.551), (-0.5843, 0.8745, -3.551), (-0.4025, 0.9717, -3.551), (-0.2052, 1.032, -3.551), (-0.239, 1.202, -3.696), (7.571e-08, 1.225, -3.696), (-0.4688, 1.132, -3.696), (-0.6806, 1.019, -3.696), (-0.8663, 0.8663, -3.696), (-1.019, 0.6806, -3.696), (-1.132, 0.4688, -3.696), (-1.202, 0.239, -3.696), (-1.225, 1.436e-06, -3.696), (-1.202, -0.239, -3.696), (-1.132, -0.4688, -3.696), (-1.019, -0.6806, -3.696), (-0.8663, -0.8663, -3.696), (-0.6806, -1.019, -3.696), (-0.4688, -1.132, -3.696), (-0.239, -1.202, -3.696), (-3.145e-07, -1.225, -3.696), (0.239, -1.202, -3.696), (0.4688, -1.132, -3.696), (0.6806, -1.019, -3.696), (0.8663, -0.8663, -3.696), (1.019, -0.6806, -3.696), (1.132, -0.4688, -3.696), (1.202, -0.239, -3.696), (1.225, 3.428e-07, -3.696), (1.202, 0.239, -3.696), (1.132, 0.4688, -3.696), (1.019, 0.6806, -3.696), (0.8663, 0.8663, -3.696), (0.6806, 1.019, -3.696), (0.4688, 1.132, -3.696), (0.239, 1.202, -3.696), (8.485e-08, 1.214, -3.667), (9.781e-08, 1.196, -3.627), (0.2334, 1.173, -3.627), (0.2368, 1.191, -3.667), (0.4578, 1.105, -3.627), (0.4646, 1.122, -3.667), (0.6646, 0.9947, -3.627), (0.6744, 1.009, -3.667), (0.8459, 0.8459, -3.627), (0.8584, 0.8584, -3.667), (0.9947, 0.6646, -3.627), (1.009, 0.6744, -3.667), (1.105, 0.4578, -3.627), (1.122, 0.4646, -3.667), (1.173, 0.2334, -3.627), (1.191, 0.2368, -3.667), (1.196, 3.67e-07, -3.627), (1.214, 3.523e-07, -3.667), (1.173, -0.2334, -3.627), (1.191, -0.2368, -3.667), (1.105, -0.4578, -3.627), (1.122, -0.4646, -3.667), (0.9947, -0.6646, -3.627), (1.009, -0.6744, -3.667), (0.8459, -0.8459, -3.627), (0.8584, -0.8584, -3.667), (0.6646, -0.9947, -3.627), (0.6744, -1.009, -3.667), (0.4578, -1.105, -3.627), (0.4646, -1.122, -3.667), (0.2334, -1.173, -3.627), (0.2368, -1.191, -3.667), (-2.974e-07, -1.196, -3.627), (-3.077e-07, -1.214, -3.667), (-0.2334, -1.173, -3.627), (-0.2368, -1.191, -3.667), (-0.4578, -1.105, -3.627), (-0.4646, -1.122, -3.667), (-0.6646, -0.9947, -3.627), (-0.6744, -1.009, -3.667), (-0.8459, -0.8459, -3.627), (-0.8584, -0.8584, -3.667), (-0.9947, -0.6646, -3.627), (-1.009, -0.6744, -3.667), (-1.105, -0.4578, -3.627), (-1.122, -0.4646, -3.667), (-1.173, -0.2334, -3.627), (-1.191, -0.2368, -3.667), (-1.196, 1.431e-06, -3.627), (-1.214, 1.434e-06, -3.667), (-1.173, 0.2334, -3.627), (-1.191, 0.2368, -3.667), (-1.105, 0.4578, -3.627), (-1.122, 0.4646, -3.667), (-0.9947, 0.6646, -3.627), (-1.009, 0.6744, -3.667), (-0.8459, 0.8459, -3.627), (-0.8584, 0.8584, -3.667), (-0.6646, 0.9947, -3.627), (-0.6744, 1.009, -3.667), (-0.4578, 1.105, -3.627), (-0.4646, 1.122, -3.667), (-0.2334, 1.173, -3.627), (-0.2368, 1.191, -3.667), (1.421e-07, 0.7406, -1.766), (1.302e-07, 0.8752, -3.032), (1.447e-07, 0.7276, -2.061), (1.435e-07, 0.7486, -2.405), (1.384e-07, 0.8005, -2.746), (0.1707, 0.8584, -3.032), (0.1445, 0.7263, -1.766), (0.1562, 0.7851, -2.746), (0.1461, 0.7343, -2.405), (0.1419, 0.7136, -2.061), (0.3349, 0.8085, -3.032), (0.2834, 0.6842, -1.766), (0.3063, 0.7395, -2.746), (0.2865, 0.6917, -2.405), (0.2784, 0.6722, -2.061), (0.4862, 0.7277, -3.032), (0.4114, 0.6158, -1.766), (0.4447, 0.6656, -2.746), (0.4159, 0.6225, -2.405), (0.4042, 0.605, -2.061), (0.6188, 0.6188, -3.032), (0.5237, 0.5237, -1.766), (0.566, 0.566, -2.746), (0.5294, 0.5294, -2.405), (0.5145, 0.5145, -2.061), (0.7277, 0.4862, -3.032), (0.6158, 0.4114, -1.766), (0.6656, 0.4447, -2.746), (0.6225, 0.4159, -2.405), (0.605, 0.4042, -2.061), (0.8085, 0.3349, -3.032), (0.6842, 0.2834, -1.766), (0.7395, 0.3063, -2.746), (0.6917, 0.2865, -2.405), (0.6722, 0.2784, -2.061), (0.8584, 0.1707, -3.032), (0.7263, 0.1445, -1.766), (0.7851, 0.1562, -2.746), (0.7343, 0.1461, -2.405), (0.7136, 0.142, -2.061), (0.8752, 4.379e-07, -3.032), (0.7406, 4.62e-07, -1.766), (0.8005, 4.542e-07, -2.746), (0.7486, 4.645e-07, -2.405), (0.7276, 4.672e-07, -2.061), (0.8584, -0.1707, -3.032), (0.7263, -0.1445, -1.766), (0.7851, -0.1562, -2.746), (0.7343, -0.1461, -2.405), (0.7136, -0.1419, -2.061), (0.8085, -0.3349, -3.032), (0.6842, -0.2834, -1.766), (0.7395, -0.3063, -2.746), (0.6917, -0.2865, -2.405), (0.6722, -0.2784, -2.061), (0.7277, -0.4862, -3.032), (0.6158, -0.4114, -1.766), (0.6656, -0.4447, -2.746), (0.6225, -0.4159, -2.405), (0.605, -0.4042, -2.061), (0.6188, -0.6188, -3.032), (0.5237, -0.5237, -1.766), (0.566, -0.566, -2.746), (0.5294, -0.5294, -2.405), (0.5145, -0.5145, -2.061), (0.4862, -0.7277, -3.032), (0.4114, -0.6158, -1.766), (0.4447, -0.6656, -2.746), (0.4159, -0.6225, -2.405), (0.4042, -0.605, -2.061), (0.3349, -0.8085, -3.032), (0.2834, -0.6842, -1.766), (0.3063, -0.7395, -2.746), (0.2865, -0.6917, -2.405), (0.2784, -0.6722, -2.061), (0.1707, -0.8584, -3.032), (0.1445, -0.7263, -1.766), (0.1562, -0.7851, -2.746), (0.1461, -0.7343, -2.405), (0.1419, -0.7136, -2.061), (-1.532e-07, -0.8752, -3.032), (-9.213e-08, -0.7406, -1.766), (-1.197e-07, -0.8005, -2.746), (-9.616e-08, -0.7486, -2.405), (-8.661e-08, -0.7276, -2.061), (-0.1707, -0.8584, -3.032), (-0.1445, -0.7263, -1.766), (-0.1562, -0.7851, -2.746), (-0.1461, -0.7343, -2.405), (-0.1419, -0.7136, -2.061), (-0.3349, -0.8085, -3.032), (-0.2834, -0.6842, -1.766), (-0.3063, -0.7395, -2.746), (-0.2865, -0.6917, -2.405), (-0.2784, -0.6722, -2.061), (-0.4862, -0.7277, -3.032), (-0.4114, -0.6157, -1.766), (-0.4447, -0.6656, -2.746), (-0.4159, -0.6225, -2.405), (-0.4042, -0.605, -2.061), (-0.6188, -0.6188, -3.032), (-0.5237, -0.5237, -1.766), (-0.566, -0.566, -2.746), (-0.5294, -0.5294, -2.405), (-0.5145, -0.5145, -2.061), (-0.7277, -0.4862, -3.032), (-0.6158, -0.4114, -1.766), (-0.6656, -0.4447, -2.746), (-0.6225, -0.4159, -2.405), (-0.605, -0.4042, -2.061), (-0.8085, -0.3349, -3.032), (-0.6842, -0.2834, -1.766), (-0.7395, -0.3063, -2.746), (-0.6917, -0.2865, -2.405), (-0.6722, -0.2784, -2.061), (-0.8584, -0.1707, -3.032), (-0.7263, -0.1445, -1.766), (-0.7851, -0.1562, -2.746), (-0.7343, -0.1461, -2.405), (-0.7136, -0.1419, -2.061), (-0.8752, 1.217e-06, -3.032), (-0.7406, 1.123e-06, -1.766), (-0.8005, 1.168e-06, -2.746), (-0.7486, 1.132e-06, -2.405), (-0.7276, 1.116e-06, -2.061), (-0.8584, 0.1707, -3.032), (-0.7263, 0.1445, -1.766), (-0.7851, 0.1562, -2.746), (-0.7343, 0.1461, -2.405), (-0.7136, 0.142, -2.061), (-0.8085, 0.3349, -3.032), (-0.6842, 0.2834, -1.766), (-0.7395, 0.3063, -2.746), (-0.6917, 0.2865, -2.405), (-0.6722, 0.2784, -2.061), (-0.7277, 0.4862, -3.032), (-0.6157, 0.4114, -1.766), (-0.6656, 0.4447, -2.746), (-0.6225, 0.4159, -2.405), (-0.605, 0.4042, -2.061), (-0.6188, 0.6188, -3.032), (-0.5237, 0.5237, -1.766), (-0.566, 0.566, -2.746), (-0.5294, 0.5294, -2.405), (-0.5145, 0.5145, -2.061), (-0.4862, 0.7277, -3.032), (-0.4114, 0.6158, -1.766), (-0.4447, 0.6656, -2.746), (-0.4159, 0.6225, -2.405), (-0.4042, 0.605, -2.061), (-0.3349, 0.8086, -3.032), (-0.2834, 0.6842, -1.766), (-0.3063, 0.7395, -2.746), (-0.2865, 0.6917, -2.405), (-0.2784, 0.6722, -2.061), (-0.1707, 0.8584, -3.032), (-0.1445, 0.7263, -1.766), (-0.1562, 0.7851, -2.746), (-0.1461, 0.7343, -2.405), (-0.1419, 0.7136, -2.061), (1.215e-07, 0.8823, -1.461), (1.399e-07, 0.755, -1.642), (1.336e-07, 0.7983, -1.537), (0.1473, 0.7405, -1.642), (0.1721, 0.8654, -1.461), (0.1557, 0.783, -1.537), (0.2889, 0.6975, -1.642), (0.3377, 0.8152, -1.461), (0.3055, 0.7376, -1.537), (0.4195, 0.6278, -1.642), (0.4902, 0.7336, -1.461), (0.4435, 0.6638, -1.537), (0.5339, 0.5339, -1.642), (0.6239, 0.6239, -1.461), (0.5645, 0.5645, -1.537), (0.6278, 0.4195, -1.642), (0.7336, 0.4902, -1.461), (0.6638, 0.4435, -1.537), (0.6975, 0.2889, -1.642), (0.8152, 0.3377, -1.461), (0.7376, 0.3055, -1.537), (0.7405, 0.1473, -1.642), (0.8654, 0.1721, -1.461), (0.783, 0.1557, -1.537), (0.755, 4.576e-07, -1.642), (0.8823, 4.253e-07, -1.461), (0.7983, 4.463e-07, -1.537), (0.7405, -0.1473, -1.642), (0.8654, -0.1721, -1.461), (0.783, -0.1557, -1.537), (0.6975, -0.2889, -1.642), (0.8152, -0.3377, -1.461), (0.7376, -0.3055, -1.537), (0.6278, -0.4195, -1.642), (0.7336, -0.4902, -1.461), (0.6638, -0.4435, -1.537), (0.5339, -0.5339, -1.642), (0.6239, -0.6239, -1.461), (0.5645, -0.5645, -1.537), (0.4195, -0.6278, -1.642), (0.4902, -0.7336, -1.461), (0.4435, -0.6638, -1.537), (0.2889, -0.6975, -1.642), (0.3377, -0.8152, -1.461), (0.3055, -0.7376, -1.537), (0.1473, -0.7405, -1.642), (0.1721, -0.8654, -1.461), (0.1557, -0.783, -1.537), (-9.842e-08, -0.755, -1.642), (-1.55e-07, -0.8823, -1.461), (-1.175e-07, -0.7983, -1.537), (-0.1473, -0.7405, -1.642), (-0.1721, -0.8654, -1.461), (-0.1557, -0.783, -1.537), (-0.2889, -0.6975, -1.642), (-0.3377, -0.8152, -1.461), (-0.3055, -0.7376, -1.537), (-0.4195, -0.6278, -1.642), (-0.4902, -0.7336, -1.461), (-0.4435, -0.6638, -1.537), (-0.5339, -0.5339, -1.642), (-0.6239, -0.6239, -1.461), (-0.5645, -0.5645, -1.537), (-0.6278, -0.4195, -1.642), (-0.7336, -0.4902, -1.461), (-0.6638, -0.4435, -1.537), (-0.6975, -0.2889, -1.642), (-0.8152, -0.3377, -1.461), (-0.7376, -0.3055, -1.537), (-0.7405, -0.1473, -1.642), (-0.8654, -0.1721, -1.461), (-0.783, -0.1557, -1.537), (-0.755, 1.132e-06, -1.642), (-0.8823, 1.213e-06, -1.461), (-0.7983, 1.159e-06, -1.537), (-0.7405, 0.1473, -1.642), (-0.8654, 0.1721, -1.461), (-0.783, 0.1557, -1.537), (-0.6975, 0.2889, -1.642), (-0.8152, 0.3377, -1.461), (-0.7376, 0.3055, -1.537), (-0.6278, 0.4195, -1.642), (-0.7336, 0.4902, -1.461), (-0.6638, 0.4435, -1.537), (-0.5339, 0.5339, -1.642), (-0.6239, 0.6239, -1.461), (-0.5645, 0.5645, -1.537), (-0.4195, 0.6278, -1.642), (-0.4902, 0.7336, -1.461), (-0.4435, 0.6638, -1.537), (-0.2889, 0.6975, -1.642), (-0.3377, 0.8152, -1.461), (-0.3055, 0.7376, -1.537), (-0.1473, 0.7405, -1.642), (-0.1721, 0.8654, -1.461), (-0.1557, 0.783, -1.537), (7.77e-08, 1.187, -1.321), (0.2316, 1.164, -1.321), (0.4542, 1.097, -1.321), (0.6594, 0.9869, -1.321), (0.8393, 0.8393, -1.321), (0.9869, 0.6594, -1.321), (1.097, 0.4542, -1.321), (1.164, 0.2316, -1.321), (1.187, 3.496e-07, -1.321), (1.164, -0.2316, -1.321), (1.097, -0.4542, -1.321), (0.9869, -0.6594, -1.321), (0.8393, -0.8393, -1.321), (0.6594, -0.9869, -1.321), (0.4542, -1.097, -1.321), (0.2316, -1.164, -1.321), (-2.916e-07, -1.187, -1.321), (-0.2316, -1.164, -1.321), (-0.4542, -1.097, -1.321), (-0.6594, -0.9869, -1.321), (-0.8393, -0.8393, -1.321), (-0.9869, -0.6594, -1.321), (-1.097, -0.4542, -1.321), (-1.164, -0.2316, -1.321), (-1.187, 1.41e-06, -1.321), (-1.164, 0.2316, -1.321), (-1.097, 0.4542, -1.321), (-0.9869, 0.6594, -1.321), (-0.8393, 0.8393, -1.321), (-0.6594, 0.9869, -1.321), (-0.4542, 1.097, -1.321), (-0.2316, 1.164, -1.321), (9.095e-08, 1.104, -1.2), (7.848e-08, 1.185, -1.297), (8.692e-08, 1.133, -1.213), (8.324e-08, 1.159, -1.236), (8.023e-08, 1.178, -1.266), (0.2313, 1.163, -1.297), (0.2153, 1.083, -1.2), (0.2297, 1.155, -1.266), (0.2262, 1.137, -1.236), (0.2211, 1.112, -1.213), (0.4536, 1.095, -1.297), (0.4224, 1.02, -1.2), (0.4506, 1.088, -1.266), (0.4437, 1.071, -1.236), (0.4337, 1.047, -1.213), (0.6586, 0.9856, -1.297), (0.6132, 0.9177, -1.2), (0.6542, 0.9791, -1.266), (0.6441, 0.964, -1.236), (0.6297, 0.9424, -1.213), (0.8382, 0.8382, -1.297), (0.7804, 0.7804, -1.2), (0.8327, 0.8327, -1.266), (0.8198, 0.8198, -1.236), (0.8014, 0.8014, -1.213), (0.9856, 0.6586, -1.297), (0.9177, 0.6132, -1.2), (0.9791, 0.6542, -1.266), (0.964, 0.6441, -1.236), (0.9424, 0.6297, -1.213), (1.095, 0.4536, -1.297), (1.02, 0.4224, -1.2), (1.088, 0.4506, -1.266), (1.071, 0.4437, -1.236), (1.047, 0.4337, -1.213), (1.163, 0.2313, -1.297), (1.083, 0.2153, -1.2), (1.155, 0.2297, -1.266), (1.137, 0.2262, -1.236), (1.112, 0.2211, -1.213), (1.185, 3.519e-07, -1.297), (1.104, 3.763e-07, -1.2), (1.178, 3.56e-07, -1.266), (1.159, 3.621e-07, -1.236), (1.133, 3.692e-07, -1.213), (1.163, -0.2313, -1.297), (1.083, -0.2153, -1.2), (1.155, -0.2297, -1.266), (1.137, -0.2262, -1.236), (1.112, -0.2211, -1.213), (1.095, -0.4536, -1.297), (1.02, -0.4224, -1.2), (1.088, -0.4506, -1.266), (1.071, -0.4437, -1.236), (1.047, -0.4337, -1.213), (0.9856, -0.6586, -1.297), (0.9177, -0.6132, -1.2), (0.9791, -0.6542, -1.266), (0.964, -0.6441, -1.236), (0.9424, -0.6297, -1.213), (0.8382, -0.8382, -1.297), (0.7804, -0.7804, -1.2), (0.8327, -0.8327, -1.266), (0.8198, -0.8198, -1.236), (0.8014, -0.8014, -1.213), (0.6586, -0.9856, -1.297), (0.6132, -0.9177, -1.2), (0.6542, -0.9791, -1.266), (0.6441, -0.964, -1.236), (0.6297, -0.9424, -1.213), (0.4536, -1.095, -1.297), (0.4224, -1.02, -1.2), (0.4506, -1.088, -1.266), (0.4437, -1.071, -1.236), (0.4337, -1.047, -1.213), (0.2313, -1.163, -1.297), (0.2153, -1.083, -1.2), (0.2297, -1.155, -1.266), (0.2262, -1.137, -1.236), (0.2211, -1.112, -1.213), (-2.9e-07, -1.185, -1.297), (-2.509e-07, -1.104, -1.2), (-2.854e-07, -1.178, -1.266), (-2.764e-07, -1.159, -1.236), (-2.643e-07, -1.133, -1.213), (-0.2313, -1.163, -1.297), (-0.2153, -1.083, -1.2), (-0.2297, -1.155, -1.266), (-0.2262, -1.137, -1.236), (-0.2211, -1.112, -1.213), (-0.4536, -1.095, -1.297), (-0.4224, -1.02, -1.2), (-0.4506, -1.088, -1.266), (-0.4437, -1.071, -1.236), (-0.4337, -1.047, -1.213), (-0.6586, -0.9856, -1.297), (-0.6132, -0.9177, -1.2), (-0.6542, -0.9791, -1.266), (-0.6441, -0.964, -1.236), (-0.6297, -0.9424, -1.213), (-0.8382, -0.8382, -1.297), (-0.7804, -0.7804, -1.2), (-0.8327, -0.8327, -1.266), (-0.8198, -0.8198, -1.236), (-0.8014, -0.8014, -1.213), (-0.9856, -0.6586, -1.297), (-0.9177, -0.6132, -1.2), (-0.9791, -0.6542, -1.266), (-0.964, -0.6441, -1.236), (-0.9424, -0.6297, -1.213), (-1.095, -0.4536, -1.297), (-1.02, -0.4224, -1.2), (-1.088, -0.4506, -1.266), (-1.071, -0.4437, -1.236), (-1.047, -0.4337, -1.213), (-1.163, -0.2313, -1.297), (-1.083, -0.2153, -1.2), (-1.155, -0.2297, -1.266), (-1.137, -0.2262, -1.236), (-1.112, -0.2211, -1.213), (-1.185, 1.411e-06, -1.297), (-1.104, 1.363e-06, -1.2), (-1.178, 1.408e-06, -1.266), (-1.159, 1.398e-06, -1.236), (-1.133, 1.382e-06, -1.213), (-1.163, 0.2313, -1.297), (-1.083, 0.2153, -1.2), (-1.155, 0.2297, -1.266), (-1.137, 0.2262, -1.236), (-1.112, 0.2211, -1.213), (-1.095, 0.4536, -1.297), (-1.02, 0.4224, -1.2), (-1.088, 0.4506, -1.266), (-1.071, 0.4437, -1.236), (-1.047, 0.4337, -1.213), (-0.9856, 0.6586, -1.297), (-0.9177, 0.6132, -1.2), (-0.9791, 0.6542, -1.266), (-0.964, 0.6441, -1.236), (-0.9424, 0.6297, -1.213), (-0.8382, 0.8382, -1.297), (-0.7804, 0.7804, -1.2), (-0.8327, 0.8327, -1.266), (-0.8198, 0.8198, -1.236), (-0.8014, 0.8014, -1.213), (-0.6586, 0.9856, -1.297), (-0.6132, 0.9177, -1.2), (-0.6542, 0.9791, -1.266), (-0.6441, 0.964, -1.236), (-0.6297, 0.9424, -1.213), (-0.4536, 1.095, -1.297), (-0.4224, 1.02, -1.2), (-0.4506, 1.088, -1.266), (-0.4437, 1.071, -1.236), (-0.4337, 1.047, -1.213), (-0.2313, 1.163, -1.297), (-0.2153, 1.083, -1.2), (-0.2297, 1.155, -1.266), (-0.2262, 1.137, -1.236), (-0.2211, 1.112, -1.213), (7.854e-08, 1.178, -1.347), (8.619e-08, 1.12, -1.399), (8.007e-08, 1.165, -1.369), (8.287e-08, 1.144, -1.388), (0.2186, 1.099, -1.399), (0.2298, 1.155, -1.347), (0.2231, 1.122, -1.388), (0.2272, 1.142, -1.369), (0.4288, 1.035, -1.399), (0.4507, 1.088, -1.347), (0.4377, 1.057, -1.388), (0.4457, 1.076, -1.369), (0.6225, 0.9316, -1.399), (0.6543, 0.9793, -1.347), (0.6354, 0.9509, -1.388), (0.647, 0.9684, -1.369), (0.7922, 0.7922, -1.399), (0.8328, 0.8328, -1.347), (0.8087, 0.8087, -1.388), (0.8235, 0.8235, -1.369), (0.9316, 0.6225, -1.399), (0.9793, 0.6543, -1.347), (0.9509, 0.6354, -1.388), (0.9684, 0.647, -1.369), (1.035, 0.4288, -1.399), (1.088, 0.4507, -1.347), (1.057, 0.4377, -1.388), (1.076, 0.4457, -1.369), (1.099, 0.2186, -1.399), (1.155, 0.2298, -1.347), (1.122, 0.2231, -1.388), (1.142, 0.2272, -1.369), (1.12, 3.705e-07, -1.399), (1.178, 3.539e-07, -1.347), (1.144, 3.648e-07, -1.388), (1.165, 3.586e-07, -1.369), (1.099, -0.2186, -1.399), (1.155, -0.2298, -1.347), (1.122, -0.2231, -1.388), (1.142, -0.2272, -1.369), (1.035, -0.4288, -1.399), (1.088, -0.4507, -1.347), (1.057, -0.4377, -1.388), (1.076, -0.4457, -1.369), (0.9316, -0.6225, -1.399), (0.9793, -0.6543, -1.347), (0.9509, -0.6354, -1.388), (0.9684, -0.647, -1.369), (0.7922, -0.7922, -1.399), (0.8328, -0.8328, -1.347), (0.8087, -0.8087, -1.388), (0.8235, -0.8235, -1.369), (0.6225, -0.9316, -1.399), (0.6543, -0.9793, -1.347), (0.6354, -0.9509, -1.388), (0.647, -0.9684, -1.369), (0.4288, -1.035, -1.399), (0.4507, -1.088, -1.347), (0.4377, -1.057, -1.388), (0.4457, -1.076, -1.369), (0.2186, -1.099, -1.399), (0.2298, -1.155, -1.347), (0.2231, -1.122, -1.388), (0.2272, -1.142, -1.369), (-2.639e-07, -1.12, -1.399), (-2.885e-07, -1.178, -1.347), (-2.744e-07, -1.144, -1.388), (-2.834e-07, -1.165, -1.369), (-0.2186, -1.099, -1.399), (-0.2298, -1.155, -1.347), (-0.2231, -1.122, -1.388), (-0.2272, -1.142, -1.369), (-0.4288, -1.035, -1.399), (-0.4507, -1.088, -1.347), (-0.4377, -1.057, -1.388), (-0.4457, -1.076, -1.369), (-0.6225, -0.9316, -1.399), (-0.6543, -0.9793, -1.347), (-0.6354, -0.9509, -1.388), (-0.647, -0.9684, -1.369), (-0.7922, -0.7922, -1.399), (-0.8328, -0.8328, -1.347), (-0.8087, -0.8087, -1.388), (-0.8235, -0.8235, -1.369), (-0.9316, -0.6225, -1.399), (-0.9793, -0.6543, -1.347), (-0.9509, -0.6354, -1.388), (-0.9684, -0.647, -1.369), (-1.035, -0.4288, -1.399), (-1.088, -0.4507, -1.347), (-1.057, -0.4377, -1.388), (-1.076, -0.4457, -1.369), (-1.099, -0.2186, -1.399), (-1.155, -0.2298, -1.347), (-1.122, -0.2231, -1.388), (-1.142, -0.2272, -1.369), (-1.12, 1.372e-06, -1.399), (-1.178, 1.406e-06, -1.347), (-1.144, 1.386e-06, -1.388), (-1.165, 1.399e-06, -1.369), (-1.099, 0.2186, -1.399), (-1.155, 0.2298, -1.347), (-1.122, 0.2231, -1.388), (-1.142, 0.2272, -1.369), (-1.035, 0.4288, -1.399), (-1.088, 0.4507, -1.347), (-1.057, 0.4377, -1.388), (-1.076, 0.4457, -1.369), (-0.9316, 0.6225, -1.399), (-0.9793, 0.6543, -1.347), (-0.9509, 0.6354, -1.388), (-0.9684, 0.647, -1.369), (-0.7922, 0.7922, -1.399), (-0.8328, 0.8328, -1.347), (-0.8087, 0.8087, -1.388), (-0.8235, 0.8235, -1.369), (-0.6225, 0.9316, -1.399), (-0.6543, 0.9793, -1.347), (-0.6354, 0.9509, -1.388), (-0.647, 0.9684, -1.369), (-0.4288, 1.035, -1.399), (-0.4507, 1.088, -1.347), (-0.4377, 1.057, -1.388), (-0.4457, 1.076, -1.369), (-0.2186, 1.099, -1.399), (-0.2298, 1.155, -1.347), (-0.2231, 1.122, -1.388), (-0.2272, 1.142, -1.369)], [], [(454, 453, 23, 457), (7, 6, 16, 17), (0, 279, 10), (193, 454, 457), (8, 7, 17, 18), (1, 0, 10, 11), (450, 8, 18, 19), (2, 1, 11, 12), (451, 450, 19, 20), (3, 2, 12, 13), (452, 451, 20, 21), (4, 3, 13, 14), (9, 452, 21, 22), (5, 4, 14, 15), (453, 9, 22, 23), (6, 5, 15, 16), (15, 14, 28, 29), (23, 22, 36, 37), (16, 15, 29, 30), (457, 23, 37, 459), (17, 16, 30, 31), (10, 279, 24), (193, 457, 459), (18, 17, 31, 32), (11, 10, 24, 25), (19, 18, 32, 33), (12, 11, 25, 26), (20, 19, 33, 34), (13, 12, 26, 27), (21, 20, 34, 35), (14, 13, 27, 28), (22, 21, 35, 36), (33, 32, 46, 47), (26, 25, 39, 40), (34, 33, 47, 48), (27, 26, 40, 41), (35, 34, 48, 49), (28, 27, 41, 42), (36, 35, 49, 50), (29, 28, 42, 43), (37, 36, 50, 51), (30, 29, 43, 44), (459, 37, 51, 461), (31, 30, 44, 45), (24, 279, 38), (193, 459, 461), (32, 31, 45, 46), (25, 24, 38, 39), (51, 50, 64, 65), (44, 43, 57, 58), (461, 51, 65, 463), (45, 44, 58, 59), (38, 279, 52), (193, 461, 463), (46, 45, 59, 60), (39, 38, 52, 53), (47, 46, 60, 61), (40, 39, 53, 54), (48, 47, 61, 62), (41, 40, 54, 55), (49, 48, 62, 63), (42, 41, 55, 56), (50, 49, 63, 64), (43, 42, 56, 57), (62, 61, 75, 76), (55, 54, 68, 69), (63, 62, 76, 77), (56, 55, 69, 70), (64, 63, 77, 78), (57, 56, 70, 71), (65, 64, 78, 79), (58, 57, 71, 72), (463, 65, 79, 465), (59, 58, 72, 73), (52, 279, 66), (193, 463, 465), (60, 59, 73, 74), (53, 52, 66, 67), (61, 60, 74, 75), (54, 53, 67, 68), (465, 79, 93, 467), (73, 72, 86, 87), (66, 279, 80), (193, 465, 467), (74, 73, 87, 88), (67, 66, 80, 81), (75, 74, 88, 89), (68, 67, 81, 82), (76, 75, 89, 90), (69, 68, 82, 83), (77, 76, 90, 91), (70, 69, 83, 84), (78, 77, 91, 92), (71, 70, 84, 85), (79, 78, 92, 93), (72, 71, 85, 86), (83, 82, 96, 97), (91, 90, 104, 105), (84, 83, 97, 98), (92, 91, 105, 106), (85, 84, 98, 99), (93, 92, 106, 107), (86, 85, 99, 100), (467, 93, 107, 469), (87, 86, 100, 101), (80, 279, 94), (193, 467, 469), (88, 87, 101, 102), (81, 80, 94, 95), (89, 88, 102, 103), (82, 81, 95, 96), (90, 89, 103, 104), (101, 100, 114, 115), (94, 279, 108), (193, 469, 122), (102, 101, 115, 116), (95, 94, 108, 109), (103, 102, 116, 117), (96, 95, 109, 110), (104, 103, 117, 118), (97, 96, 110, 111), (105, 104, 118, 119), (98, 97, 111, 112), (106, 105, 119, 120), (99, 98, 112, 113), (107, 106, 120, 121), (100, 99, 113, 114), (469, 107, 121, 122), (119, 118, 133, 134), (112, 111, 126, 127), (120, 119, 134, 135), (113, 112, 127, 128), (121, 120, 135, 136), (114, 113, 128, 129), (122, 121, 136, 472), (115, 114, 129, 130), (108, 279, 123), (193, 122, 472), (116, 115, 130, 131), (109, 108, 123, 124), (117, 116, 131, 132), (110, 109, 124, 125), (118, 117, 132, 133), (111, 110, 125, 126), (123, 279, 137), (193, 472, 474), (131, 130, 144, 145), (124, 123, 137, 138), (132, 131, 145, 146), (125, 124, 138, 139), (133, 132, 146, 147), (126, 125, 139, 140), (134, 133, 147, 148), (127, 126, 140, 141), (135, 134, 148, 149), (128, 127, 141, 142), (136, 135, 149, 150), (129, 128, 142, 143), (472, 136, 150, 474), (130, 129, 143, 144), (141, 140, 154, 155), (149, 148, 162, 163), (142, 141, 155, 156), (150, 149, 163, 164), (143, 142, 156, 157), (474, 150, 164, 476), (144, 143, 157, 158), (137, 279, 151), (193, 474, 476), (145, 144, 158, 159), (138, 137, 151, 152), (146, 145, 159, 160), (139, 138, 152, 153), (147, 146, 160, 161), (140, 139, 153, 154), (148, 147, 161, 162), (159, 158, 172, 173), (152, 151, 165, 166), (160, 159, 173, 174), (153, 152, 166, 167), (161, 160, 174, 175), (154, 153, 167, 168), (162, 161, 175, 176), (155, 154, 168, 169), (163, 162, 176, 177), (156, 155, 169, 170), (164, 163, 177, 178), (157, 156, 170, 171), (476, 164, 178, 478), (158, 157, 171, 172), (151, 279, 165), (193, 476, 478), (177, 176, 190, 191), (170, 169, 183, 184), (178, 177, 191, 192), (171, 170, 184, 185), (478, 178, 192, 480), (172, 171, 185, 186), (165, 279, 179), (193, 478, 480), (173, 172, 186, 187), (166, 165, 179, 180), (174, 173, 187, 188), (167, 166, 180, 181), (175, 174, 188, 189), (168, 167, 181, 182), (176, 175, 189, 190), (169, 168, 182, 183), (188, 187, 202, 203), (181, 180, 195, 196), (189, 188, 203, 204), (182, 181, 196, 197), (190, 189, 204, 205), (183, 182, 197, 198), (191, 190, 205, 206), (184, 183, 198, 199), (192, 191, 206, 207), (185, 184, 199, 200), (480, 192, 207, 482), (186, 185, 200, 201), (179, 279, 194), (193, 480, 482), (187, 186, 201, 202), (180, 179, 194, 195), (207, 206, 220, 221), (200, 199, 213, 214), (482, 207, 221, 484), (201, 200, 214, 215), (194, 279, 208), (193, 482, 484), (202, 201, 215, 216), (195, 194, 208, 209), (203, 202, 216, 217), (196, 195, 209, 210), (204, 203, 217, 218), (197, 196, 210, 211), (205, 204, 218, 219), (198, 197, 211, 212), (206, 205, 219, 220), (199, 198, 212, 213), (210, 209, 223, 224), (218, 217, 231, 232), (211, 210, 224, 225), (219, 218, 232, 233), (212, 211, 225, 226), (220, 219, 233, 234), (213, 212, 226, 227), (221, 220, 234, 235), (214, 213, 227, 228), (484, 221, 235, 236), (215, 214, 228, 229), (208, 279, 222), (193, 484, 236), (216, 215, 229, 230), (209, 208, 222, 223), (217, 216, 230, 231), (228, 227, 242, 243), (236, 235, 250, 487), (229, 228, 243, 244), (222, 279, 237), (193, 236, 487), (230, 229, 244, 245), (223, 222, 237, 238), (231, 230, 245, 246), (224, 223, 238, 239), (232, 231, 246, 247), (225, 224, 239, 240), (233, 232, 247, 248), (226, 225, 240, 241), (234, 233, 248, 249), (227, 226, 241, 242), (235, 234, 249, 250), (247, 246, 260, 261), (240, 239, 253, 254), (248, 247, 261, 262), (241, 240, 254, 255), (249, 248, 262, 263), (242, 241, 255, 256), (250, 249, 263, 264), (243, 242, 256, 257), (487, 250, 264, 489), (244, 243, 257, 258), (237, 279, 251), (193, 487, 489), (245, 244, 258, 259), (238, 237, 251, 252), (246, 245, 259, 260), (239, 238, 252, 253), (489, 264, 278, 491), (258, 257, 271, 272), (251, 279, 265), (193, 489, 491), (259, 258, 272, 273), (252, 251, 265, 266), (260, 259, 273, 274), (253, 252, 266, 267), (261, 260, 274, 275), (254, 253, 267, 268), (262, 261, 275, 276), (255, 254, 268, 269), (263, 262, 276, 277), (256, 255, 269, 270), (264, 263, 277, 278), (257, 256, 270, 271), (268, 267, 282, 283), (276, 275, 290, 291), (269, 268, 283, 284), (277, 276, 291, 292), (270, 269, 284, 285), (278, 277, 292, 293), (271, 270, 285, 286), (491, 278, 293, 493), (272, 271, 286, 287), (265, 279, 280), (193, 491, 493), (273, 272, 287, 288), (266, 265, 280, 281), (274, 273, 288, 289), (267, 266, 281, 282), (275, 274, 289, 290), (287, 286, 300, 301), (280, 279, 294), (193, 493, 495), (288, 287, 301, 302), (281, 280, 294, 295), (289, 288, 302, 303), (282, 281, 295, 296), (290, 289, 303, 304), (283, 282, 296, 297), (291, 290, 304, 305), (284, 283, 297, 298), (292, 291, 305, 306), (285, 284, 298, 299), (293, 292, 306, 307), (286, 285, 299, 300), (493, 293, 307, 495), (305, 304, 318, 319), (298, 297, 311, 312), (306, 305, 319, 320), (299, 298, 312, 313), (307, 306, 320, 321), (300, 299, 313, 314), (495, 307, 321, 497), (301, 300, 314, 315), (294, 279, 308), (193, 495, 497), (302, 301, 315, 316), (295, 294, 308, 309), (303, 302, 316, 317), (296, 295, 309, 310), (304, 303, 317, 318), (297, 296, 310, 311), (193, 497, 336), (316, 315, 329, 330), (309, 308, 322, 323), (317, 316, 330, 331), (310, 309, 323, 324), (318, 317, 331, 332), (311, 310, 324, 325), (319, 318, 332, 333), (312, 311, 325, 326), (320, 319, 333, 334), (313, 312, 326, 327), (321, 320, 334, 335), (314, 313, 327, 328), (497, 321, 335, 336), (315, 314, 328, 329), (308, 279, 322), (334, 333, 348, 349), (327, 326, 341, 342), (335, 334, 349, 350), (328, 327, 342, 343), (336, 335, 350, 351), (329, 328, 343, 344), (322, 279, 337), (193, 336, 351), (330, 329, 344, 345), (323, 322, 337, 338), (331, 330, 345, 346), (324, 323, 338, 339), (332, 331, 346, 347), (325, 324, 339, 340), (333, 332, 347, 348), (326, 325, 340, 341), (338, 337, 352, 353), (346, 345, 360, 361), (339, 338, 353, 354), (347, 346, 361, 362), (340, 339, 354, 355), (348, 347, 362, 363), (341, 340, 355, 356), (349, 348, 363, 364), (342, 341, 356, 357), (350, 349, 364, 365), (343, 342, 357, 358), (351, 350, 365, 501), (344, 343, 358, 359), (337, 279, 352), (193, 351, 501), (345, 344, 359, 360), (357, 356, 370, 371), (365, 364, 378, 379), (358, 357, 371, 372), (501, 365, 379, 503), (359, 358, 372, 373), (352, 279, 366), (193, 501, 503), (360, 359, 373, 374), (353, 352, 366, 367), (361, 360, 374, 375), (354, 353, 367, 368), (362, 361, 375, 376), (355, 354, 368, 369), (363, 362, 376, 377), (356, 355, 369, 370), (364, 363, 377, 378), (375, 374, 388, 389), (368, 367, 381, 382), (376, 375, 389, 390), (369, 368, 382, 383), (377, 376, 390, 391), (370, 369, 383, 384), (378, 377, 391, 392), (371, 370, 384, 385), (379, 378, 392, 393), (372, 371, 385, 386), (503, 379, 393, 505), (373, 372, 386, 387), (366, 279, 380), (193, 503, 505), (374, 373, 387, 388), (367, 366, 380, 381), (393, 392, 406, 407), (386, 385, 399, 400), (505, 393, 407, 507), (387, 386, 400, 401), (380, 279, 394), (193, 505, 507), (388, 387, 401, 402), (381, 380, 394, 395), (389, 388, 402, 403), (382, 381, 395, 396), (390, 389, 403, 404), (383, 382, 396, 397), (391, 390, 404, 405), (384, 383, 397, 398), (392, 391, 405, 406), (385, 384, 398, 399), (396, 395, 409, 410), (404, 403, 417, 418), (397, 396, 410, 411), (405, 404, 418, 419), (398, 397, 411, 412), (406, 405, 419, 420), (399, 398, 412, 413), (407, 406, 420, 421), (400, 399, 413, 414), (507, 407, 421, 509), (401, 400, 414, 415), (394, 279, 408), (193, 507, 509), (402, 401, 415, 416), (395, 394, 408, 409), (403, 402, 416, 417), (414, 413, 427, 428), (509, 421, 435, 511), (415, 414, 428, 429), (408, 279, 422), (193, 509, 511), (416, 415, 429, 430), (409, 408, 422, 423), (417, 416, 430, 431), (410, 409, 423, 424), (418, 417, 431, 432), (411, 410, 424, 425), (419, 418, 432, 433), (412, 411, 425, 426), (420, 419, 433, 434), (413, 412, 426, 427), (421, 420, 434, 435), (432, 431, 445, 446), (425, 424, 438, 439), (433, 432, 446, 447), (426, 425, 439, 440), (434, 433, 447, 448), (427, 426, 440, 441), (435, 434, 448, 449), (428, 427, 441, 442), (511, 435, 449, 513), (429, 428, 442, 443), (422, 279, 436), (193, 511, 513), (430, 429, 443, 444), (423, 422, 436, 437), (431, 430, 444, 445), (424, 423, 437, 438), (513, 449, 453, 454), (443, 442, 6, 7), (436, 279, 0), (193, 513, 454), (444, 443, 7, 8), (437, 436, 0, 1), (445, 444, 8, 450), (438, 437, 1, 2), (446, 445, 450, 451), (439, 438, 2, 3), (447, 446, 451, 452), (440, 439, 3, 4), (448, 447, 452, 9), (441, 440, 4, 5), (449, 448, 9, 453), (442, 441, 5, 6), (1219, 1123, 1122, 1220), (1220, 1122, 1124, 1222), (1222, 1124, 1125, 1224), (1224, 1125, 1126, 1226), (1226, 1126, 1127, 1228), (1228, 1127, 1128, 1230), (1230, 1128, 1129, 1232), (1232, 1129, 1130, 1234), (1234, 1130, 1131, 1236), (1236, 1131, 1132, 1238), (1238, 1132, 1133, 1240), (1240, 1133, 1134, 1242), (1242, 1134, 1135, 1244), (1244, 1135, 1136, 1246), (1246, 1136, 1137, 1248), (1248, 1137, 1138, 1250), (1250, 1138, 1139, 1252), (1252, 1139, 1140, 1254), (1254, 1140, 1141, 1256), (1256, 1141, 1142, 1258), (1258, 1142, 1143, 1260), (1260, 1143, 1144, 1262), (1262, 1144, 1145, 1264), (1264, 1145, 1146, 1266), (1266, 1146, 1147, 1268), (1268, 1147, 1148, 1270), (1270, 1148, 1149, 1272), (1272, 1149, 1150, 1274), (1274, 1150, 1151, 1276), (1276, 1151, 1152, 1278), (457, 454, 513, 511, 509, 507, 505, 503, 501, 351, 336, 497, 495, 493, 491, 489, 487, 236, 484, 482, 480, 478, 476, 474, 472, 122, 469, 467, 465, 463, 461, 459), (1278, 1152, 1153, 1280), (1280, 1153, 1123, 1219), (455, 456, 458, 460, 462, 464, 466, 468, 470, 471, 473, 475, 477, 479, 481, 483, 485, 486, 488, 490, 492, 494, 496, 498, 499, 500, 502, 504, 506, 508, 510, 512), (796, 926, 803, 578), (456, 585, 592, 458), (578, 803, 806, 586), (802, 931, 936, 807), (577, 576, 515, 514), (789, 922, 926, 796), (923, 1110, 1116, 927), (575, 574, 576, 577), (510, 788, 795, 512), (782, 918, 922, 789), (919, 1104, 1110, 923), (573, 572, 574, 575), (1111, 575, 577, 1117), (508, 781, 788, 510), (775, 914, 918, 782), (915, 1098, 1104, 919), (571, 570, 572, 573), (1105, 573, 575, 1111), (506, 774, 781, 508), (768, 910, 914, 775), (911, 1092, 1098, 915), (569, 568, 570, 571), (1099, 571, 573, 1105), (504, 767, 774, 506), (761, 906, 910, 768), (907, 1086, 1092, 911), (567, 566, 568, 569), (1093, 569, 571, 1099), (502, 760, 767, 504), (754, 902, 906, 761), (903, 1080, 1086, 907), (565, 564, 566, 567), (1087, 567, 569, 1093), (500, 753, 760, 502), (747, 898, 902, 754), (899, 1074, 1080, 903), (563, 562, 564, 565), (1081, 565, 567, 1087), (499, 746, 753, 500), (740, 894, 898, 747), (895, 1068, 1074, 899), (561, 560, 562, 563), (1075, 563, 565, 1081), (498, 739, 746, 499), (733, 890, 894, 740), (891, 1062, 1068, 895), (559, 558, 560, 561), (1069, 561, 563, 1075), (496, 732, 739, 498), (726, 886, 890, 733), (887, 1056, 1062, 891), (557, 556, 558, 559), (1063, 559, 561, 1069), (494, 725, 732, 496), (719, 882, 886, 726), (883, 1050, 1056, 887), (555, 554, 556, 557), (1057, 557, 559, 1063), (492, 718, 725, 494), (712, 878, 882, 719), (879, 1044, 1050, 883), (553, 552, 554, 555), (1051, 555, 557, 1057), (490, 711, 718, 492), (705, 874, 878, 712), (875, 1038, 1044, 879), (551, 550, 552, 553), (1045, 553, 555, 1051), (488, 704, 711, 490), (698, 870, 874, 705), (871, 1032, 1038, 875), (549, 548, 550, 551), (1039, 551, 553, 1045), (486, 697, 704, 488), (691, 866, 870, 698), (867, 1026, 1032, 871), (547, 546, 548, 549), (1033, 549, 551, 1039), (485, 690, 697, 486), (684, 862, 866, 691), (863, 1020, 1026, 867), (545, 544, 546, 547), (1027, 547, 549, 1033), (483, 683, 690, 485), (677, 858, 862, 684), (859, 1014, 1020, 863), (543, 542, 544, 545), (1021, 545, 547, 1027), (481, 676, 683, 483), (670, 854, 858, 677), (855, 1008, 1014, 859), (541, 540, 542, 543), (1015, 543, 545, 1021), (479, 669, 676, 481), (663, 850, 854, 670), (851, 1002, 1008, 855), (539, 538, 540, 541), (1009, 541, 543, 1015), (477, 662, 669, 479), (656, 846, 850, 663), (847, 996, 1002, 851), (537, 536, 538, 539), (1003, 539, 541, 1009), (475, 655, 662, 477), (649, 842, 846, 656), (843, 990, 996, 847), (535, 534, 536, 537), (997, 537, 539, 1003), (473, 648, 655, 475), (642, 838, 842, 649), (839, 984, 990, 843), (533, 532, 534, 535), (991, 535, 537, 997), (471, 641, 648, 473), (635, 834, 838, 642), (835, 978, 984, 839), (531, 530, 532, 533), (985, 533, 535, 991), (470, 634, 641, 471), (628, 830, 834, 635), (831, 972, 978, 835), (529, 528, 530, 531), (979, 531, 533, 985), (468, 627, 634, 470), (621, 826, 830, 628), (827, 966, 972, 831), (527, 526, 528, 529), (973, 529, 531, 979), (466, 620, 627, 468), (614, 822, 826, 621), (823, 960, 966, 827), (525, 524, 526, 527), (967, 527, 529, 973), (464, 613, 620, 466), (607, 818, 822, 614), (819, 954, 960, 823), (523, 522, 524, 525), (961, 525, 527, 967), (462, 606, 613, 464), (600, 814, 818, 607), (815, 948, 954, 819), (521, 520, 522, 523), (955, 523, 525, 961), (460, 599, 606, 462), (593, 810, 814, 600), (811, 942, 948, 815), (519, 518, 520, 521), (949, 521, 523, 955), (458, 592, 599, 460), (586, 806, 810, 593), (807, 936, 942, 811), (517, 516, 518, 519), (512, 795, 579, 455), (943, 519, 521, 949), (937, 517, 519, 943), (1117, 577, 514, 930), (514, 515, 516, 517), (796, 578, 580, 801), (801, 580, 581, 800), (800, 581, 582, 799), (799, 582, 583, 798), (798, 583, 584, 797), (797, 584, 579, 795), (789, 796, 801, 794), (794, 801, 800, 793), (793, 800, 799, 792), (792, 799, 798, 791), (791, 798, 797, 790), (790, 797, 795, 788), (782, 789, 794, 787), (787, 794, 793, 786), (786, 793, 792, 785), (785, 792, 791, 784), (784, 791, 790, 783), (783, 790, 788, 781), (775, 782, 787, 780), (780, 787, 786, 779), (779, 786, 785, 778), (778, 785, 784, 777), (777, 784, 783, 776), (776, 783, 781, 774), (768, 775, 780, 773), (773, 780, 779, 772), (772, 779, 778, 771), (771, 778, 777, 770), (770, 777, 776, 769), (769, 776, 774, 767), (761, 768, 773, 766), (766, 773, 772, 765), (765, 772, 771, 764), (764, 771, 770, 763), (763, 770, 769, 762), (762, 769, 767, 760), (754, 761, 766, 759), (759, 766, 765, 758), (758, 765, 764, 757), (757, 764, 763, 756), (756, 763, 762, 755), (755, 762, 760, 753), (747, 754, 759, 752), (752, 759, 758, 751), (751, 758, 757, 750), (750, 757, 756, 749), (749, 756, 755, 748), (748, 755, 753, 746), (740, 747, 752, 745), (745, 752, 751, 744), (744, 751, 750, 743), (743, 750, 749, 742), (742, 749, 748, 741), (741, 748, 746, 739), (733, 740, 745, 738), (738, 745, 744, 737), (737, 744, 743, 736), (736, 743, 742, 735), (735, 742, 741, 734), (734, 741, 739, 732), (726, 733, 738, 731), (731, 738, 737, 730), (730, 737, 736, 729), (729, 736, 735, 728), (728, 735, 734, 727), (727, 734, 732, 725), (719, 726, 731, 724), (724, 731, 730, 723), (723, 730, 729, 722), (722, 729, 728, 721), (721, 728, 727, 720), (720, 727, 725, 718), (712, 719, 724, 717), (717, 724, 723, 716), (716, 723, 722, 715), (715, 722, 721, 714), (714, 721, 720, 713), (713, 720, 718, 711), (705, 712, 717, 710), (710, 717, 716, 709), (709, 716, 715, 708), (708, 715, 714, 707), (707, 714, 713, 706), (706, 713, 711, 704), (698, 705, 710, 703), (703, 710, 709, 702), (702, 709, 708, 701), (701, 708, 707, 700), (700, 707, 706, 699), (699, 706, 704, 697), (691, 698, 703, 696), (696, 703, 702, 695), (695, 702, 701, 694), (694, 701, 700, 693), (693, 700, 699, 692), (692, 699, 697, 690), (684, 691, 696, 689), (689, 696, 695, 688), (688, 695, 694, 687), (687, 694, 693, 686), (686, 693, 692, 685), (685, 692, 690, 683), (677, 684, 689, 682), (682, 689, 688, 681), (681, 688, 687, 680), (680, 687, 686, 679), (679, 686, 685, 678), (678, 685, 683, 676), (670, 677, 682, 675), (675, 682, 681, 674), (674, 681, 680, 673), (673, 680, 679, 672), (672, 679, 678, 671), (671, 678, 676, 669), (663, 670, 675, 668), (668, 675, 674, 667), (667, 674, 673, 666), (666, 673, 672, 665), (665, 672, 671, 664), (664, 671, 669, 662), (656, 663, 668, 661), (661, 668, 667, 660), (660, 667, 666, 659), (659, 666, 665, 658), (658, 665, 664, 657), (657, 664, 662, 655), (649, 656, 661, 654), (654, 661, 660, 653), (653, 660, 659, 652), (652, 659, 658, 651), (651, 658, 657, 650), (650, 657, 655, 648), (642, 649, 654, 647), (647, 654, 653, 646), (646, 653, 652, 645), (645, 652, 651, 644), (644, 651, 650, 643), (643, 650, 648, 641), (635, 642, 647, 640), (640, 647, 646, 639), (639, 646, 645, 638), (638, 645, 644, 637), (637, 644, 643, 636), (636, 643, 641, 634), (628, 635, 640, 633), (633, 640, 639, 632), (632, 639, 638, 631), (631, 638, 637, 630), (630, 637, 636, 629), (629, 636, 634, 627), (621, 628, 633, 626), (626, 633, 632, 625), (625, 632, 631, 624), (624, 631, 630, 623), (623, 630, 629, 622), (622, 629, 627, 620), (614, 621, 626, 619), (619, 626, 625, 618), (618, 625, 624, 617), (617, 624, 623, 616), (616, 623, 622, 615), (615, 622, 620, 613), (607, 614, 619, 612), (612, 619, 618, 611), (611, 618, 617, 610), (610, 617, 616, 609), (609, 616, 615, 608), (608, 615, 613, 606), (600, 607, 612, 605), (605, 612, 611, 604), (604, 611, 610, 603), (603, 610, 609, 602), (602, 609, 608, 601), (601, 608, 606, 599), (593, 600, 605, 598), (598, 605, 604, 597), (597, 604, 603, 596), (596, 603, 602, 595), (595, 602, 601, 594), (594, 601, 599, 592), (586, 593, 598, 591), (591, 598, 597, 590), (590, 597, 596, 589), (589, 596, 595, 588), (588, 595, 594, 587), (587, 594, 592, 585), (578, 586, 591, 580), (580, 591, 590, 581), (581, 590, 589, 582), (582, 589, 588, 583), (583, 588, 587, 584), (584, 587, 585, 579), (455, 579, 585, 456), (927, 802, 804, 929), (929, 804, 805, 928), (928, 805, 803, 926), (923, 927, 929, 925), (925, 929, 928, 924), (924, 928, 926, 922), (919, 923, 925, 921), (921, 925, 924, 920), (920, 924, 922, 918), (915, 919, 921, 917), (917, 921, 920, 916), (916, 920, 918, 914), (911, 915, 917, 913), (913, 917, 916, 912), (912, 916, 914, 910), (907, 911, 913, 909), (909, 913, 912, 908), (908, 912, 910, 906), (903, 907, 909, 905), (905, 909, 908, 904), (904, 908, 906, 902), (899, 903, 905, 901), (901, 905, 904, 900), (900, 904, 902, 898), (895, 899, 901, 897), (897, 901, 900, 896), (896, 900, 898, 894), (891, 895, 897, 893), (893, 897, 896, 892), (892, 896, 894, 890), (887, 891, 893, 889), (889, 893, 892, 888), (888, 892, 890, 886), (883, 887, 889, 885), (885, 889, 888, 884), (884, 888, 886, 882), (879, 883, 885, 881), (881, 885, 884, 880), (880, 884, 882, 878), (875, 879, 881, 877), (877, 881, 880, 876), (876, 880, 878, 874), (871, 875, 877, 873), (873, 877, 876, 872), (872, 876, 874, 870), (867, 871, 873, 869), (869, 873, 872, 868), (868, 872, 870, 866), (863, 867, 869, 865), (865, 869, 868, 864), (864, 868, 866, 862), (859, 863, 865, 861), (861, 865, 864, 860), (860, 864, 862, 858), (855, 859, 861, 857), (857, 861, 860, 856), (856, 860, 858, 854), (851, 855, 857, 853), (853, 857, 856, 852), (852, 856, 854, 850), (847, 851, 853, 849), (849, 853, 852, 848), (848, 852, 850, 846), (843, 847, 849, 845), (845, 849, 848, 844), (844, 848, 846, 842), (839, 843, 845, 841), (841, 845, 844, 840), (840, 844, 842, 838), (835, 839, 841, 837), (837, 841, 840, 836), (836, 840, 838, 834), (831, 835, 837, 833), (833, 837, 836, 832), (832, 836, 834, 830), (827, 831, 833, 829), (829, 833, 832, 828), (828, 832, 830, 826), (823, 827, 829, 825), (825, 829, 828, 824), (824, 828, 826, 822), (819, 823, 825, 821), (821, 825, 824, 820), (820, 824, 822, 818), (815, 819, 821, 817), (817, 821, 820, 816), (816, 820, 818, 814), (811, 815, 817, 813), (813, 817, 816, 812), (812, 816, 814, 810), (807, 811, 813, 809), (809, 813, 812, 808), (808, 812, 810, 806), (802, 807, 809, 804), (804, 809, 808, 805), (805, 808, 806, 803), (927, 1116, 931, 802), (1117, 930, 932, 1121), (1121, 932, 933, 1120), (1120, 933, 934, 1119), (1119, 934, 935, 1118), (1118, 935, 931, 1116), (1111, 1117, 1121, 1115), (1115, 1121, 1120, 1114), (1114, 1120, 1119, 1113), (1113, 1119, 1118, 1112), (1112, 1118, 1116, 1110), (1105, 1111, 1115, 1109), (1109, 1115, 1114, 1108), (1108, 1114, 1113, 1107), (1107, 1113, 1112, 1106), (1106, 1112, 1110, 1104), (1099, 1105, 1109, 1103), (1103, 1109, 1108, 1102), (1102, 1108, 1107, 1101), (1101, 1107, 1106, 1100), (1100, 1106, 1104, 1098), (1093, 1099, 1103, 1097), (1097, 1103, 1102, 1096), (1096, 1102, 1101, 1095), (1095, 1101, 1100, 1094), (1094, 1100, 1098, 1092), (1087, 1093, 1097, 1091), (1091, 1097, 1096, 1090), (1090, 1096, 1095, 1089), (1089, 1095, 1094, 1088), (1088, 1094, 1092, 1086), (1081, 1087, 1091, 1085), (1085, 1091, 1090, 1084), (1084, 1090, 1089, 1083), (1083, 1089, 1088, 1082), (1082, 1088, 1086, 1080), (1075, 1081, 1085, 1079), (1079, 1085, 1084, 1078), (1078, 1084, 1083, 1077), (1077, 1083, 1082, 1076), (1076, 1082, 1080, 1074), (1069, 1075, 1079, 1073), (1073, 1079, 1078, 1072), (1072, 1078, 1077, 1071), (1071, 1077, 1076, 1070), (1070, 1076, 1074, 1068), (1063, 1069, 1073, 1067), (1067, 1073, 1072, 1066), (1066, 1072, 1071, 1065), (1065, 1071, 1070, 1064), (1064, 1070, 1068, 1062), (1057, 1063, 1067, 1061), (1061, 1067, 1066, 1060), (1060, 1066, 1065, 1059), (1059, 1065, 1064, 1058), (1058, 1064, 1062, 1056), (1051, 1057, 1061, 1055), (1055, 1061, 1060, 1054), (1054, 1060, 1059, 1053), (1053, 1059, 1058, 1052), (1052, 1058, 1056, 1050), (1045, 1051, 1055, 1049), (1049, 1055, 1054, 1048), (1048, 1054, 1053, 1047), (1047, 1053, 1052, 1046), (1046, 1052, 1050, 1044), (1039, 1045, 1049, 1043), (1043, 1049, 1048, 1042), (1042, 1048, 1047, 1041), (1041, 1047, 1046, 1040), (1040, 1046, 1044, 1038), (1033, 1039, 1043, 1037), (1037, 1043, 1042, 1036), (1036, 1042, 1041, 1035), (1035, 1041, 1040, 1034), (1034, 1040, 1038, 1032), (1027, 1033, 1037, 1031), (1031, 1037, 1036, 1030), (1030, 1036, 1035, 1029), (1029, 1035, 1034, 1028), (1028, 1034, 1032, 1026), (1021, 1027, 1031, 1025), (1025, 1031, 1030, 1024), (1024, 1030, 1029, 1023), (1023, 1029, 1028, 1022), (1022, 1028, 1026, 1020), (1015, 1021, 1025, 1019), (1019, 1025, 1024, 1018), (1018, 1024, 1023, 1017), (1017, 1023, 1022, 1016), (1016, 1022, 1020, 1014), (1009, 1015, 1019, 1013), (1013, 1019, 1018, 1012), (1012, 1018, 1017, 1011), (1011, 1017, 1016, 1010), (1010, 1016, 1014, 1008), (1003, 1009, 1013, 1007), (1007, 1013, 1012, 1006), (1006, 1012, 1011, 1005), (1005, 1011, 1010, 1004), (1004, 1010, 1008, 1002), (997, 1003, 1007, 1001), (1001, 1007, 1006, 1000), (1000, 1006, 1005, 999), (999, 1005, 1004, 998), (998, 1004, 1002, 996), (991, 997, 1001, 995), (995, 1001, 1000, 994), (994, 1000, 999, 993), (993, 999, 998, 992), (992, 998, 996, 990), (985, 991, 995, 989), (989, 995, 994, 988), (988, 994, 993, 987), (987, 993, 992, 986), (986, 992, 990, 984), (979, 985, 989, 983), (983, 989, 988, 982), (982, 988, 987, 981), (981, 987, 986, 980), (980, 986, 984, 978), (973, 979, 983, 977), (977, 983, 982, 976), (976, 982, 981, 975), (975, 981, 980, 974), (974, 980, 978, 972), (967, 973, 977, 971), (971, 977, 976, 970), (970, 976, 975, 969), (969, 975, 974, 968), (968, 974, 972, 966), (961, 967, 971, 965), (965, 971, 970, 964), (964, 970, 969, 963), (963, 969, 968, 962), (962, 968, 966, 960), (955, 961, 965, 959), (959, 965, 964, 958), (958, 964, 963, 957), (957, 963, 962, 956), (956, 962, 960, 954), (949, 955, 959, 953), (953, 959, 958, 952), (952, 958, 957, 951), (951, 957, 956, 950), (950, 956, 954, 948), (943, 949, 953, 947), (947, 953, 952, 946), (946, 952, 951, 945), (945, 951, 950, 944), (944, 950, 948, 942), (937, 943, 947, 941), (941, 947, 946, 940), (940, 946, 945, 939), (939, 945, 944, 938), (938, 944, 942, 936), (930, 937, 941, 932), (932, 941, 940, 933), (933, 940, 939, 934), (934, 939, 938, 935), (935, 938, 936, 931), (930, 514, 517, 937), (1287, 1292, 1156, 1154), (1543, 1542, 1590, 1595), (1544, 1543, 1595, 1600), (1545, 1544, 1600, 1605), (1546, 1545, 1605, 1610), (1547, 1546, 1610, 1615), (1548, 1547, 1615, 1620), (1549, 1548, 1620, 1625), (1550, 1549, 1625, 1630), (1551, 1550, 1630, 1635), (1552, 1551, 1635, 1640), (1553, 1552, 1640, 1645), (1554, 1553, 1645, 1650), (1555, 1554, 1650, 1655), (1556, 1555, 1655, 1660), (1557, 1556, 1660, 1665), (1558, 1557, 1665, 1670), (1559, 1558, 1670, 1675), (1560, 1559, 1675, 1680), (1561, 1560, 1680, 1685), (1562, 1561, 1685, 1690), (1563, 1562, 1690, 1695), (1564, 1563, 1695, 1700), (1565, 1564, 1700, 1705), (1566, 1565, 1705, 1710), (1567, 1566, 1710, 1715), (1568, 1567, 1715, 1720), (1569, 1568, 1720, 1725), (1535, 1443, 1282, 1438), (1122, 1123, 1155, 1154), (1124, 1122, 1154, 1156), (1125, 1124, 1156, 1157), (1126, 1125, 1157, 1158), (1127, 1126, 1158, 1159), (1128, 1127, 1159, 1160), (1129, 1128, 1160, 1161), (1130, 1129, 1161, 1162), (1131, 1130, 1162, 1163), (1132, 1131, 1163, 1164), (1133, 1132, 1164, 1165), (1134, 1133, 1165, 1166), (1135, 1134, 1166, 1167), (1136, 1135, 1167, 1168), (1137, 1136, 1168, 1169), (1138, 1137, 1169, 1170), (1139, 1138, 1170, 1171), (1140, 1139, 1171, 1172), (1141, 1140, 1172, 1173), (1142, 1141, 1173, 1174), (1143, 1142, 1174, 1175), (1144, 1143, 1175, 1176), (1145, 1144, 1176, 1177), (1146, 1145, 1177, 1178), (1147, 1146, 1178, 1179), (1148, 1147, 1179, 1180), (1149, 1148, 1180, 1181), (1150, 1149, 1181, 1182), (1151, 1150, 1182, 1183), (1152, 1151, 1183, 1184), (1153, 1152, 1184, 1185), (1123, 1153, 1185, 1155), (1186, 1187, 515, 576), (1188, 1186, 576, 574), (1189, 1188, 574, 572), (1190, 1189, 572, 570), (1191, 1190, 570, 568), (1192, 1191, 568, 566), (1193, 1192, 566, 564), (1194, 1193, 564, 562), (1195, 1194, 562, 560), (1196, 1195, 560, 558), (1197, 1196, 558, 556), (1198, 1197, 556, 554), (1199, 1198, 554, 552), (1200, 1199, 552, 550), (1201, 1200, 550, 548), (1202, 1201, 548, 546), (1203, 1202, 546, 544), (1204, 1203, 544, 542), (1205, 1204, 542, 540), (1206, 1205, 540, 538), (1207, 1206, 538, 536), (1208, 1207, 536, 534), (1209, 1208, 534, 532), (1210, 1209, 532, 530), (1211, 1210, 530, 528), (1212, 1211, 528, 526), (1213, 1212, 526, 524), (1214, 1213, 524, 522), (1215, 1214, 522, 520), (1216, 1215, 520, 518), (1217, 1216, 518, 516), (1187, 1217, 516, 515), (1186, 1281, 1218, 1187), (1281, 1280, 1219, 1218), (1188, 1279, 1281, 1186), (1279, 1278, 1280, 1281), (1189, 1277, 1279, 1188), (1277, 1276, 1278, 1279), (1190, 1275, 1277, 1189), (1275, 1274, 1276, 1277), (1191, 1273, 1275, 1190), (1273, 1272, 1274, 1275), (1192, 1271, 1273, 1191), (1271, 1270, 1272, 1273), (1193, 1269, 1271, 1192), (1269, 1268, 1270, 1271), (1194, 1267, 1269, 1193), (1267, 1266, 1268, 1269), (1195, 1265, 1267, 1194), (1265, 1264, 1266, 1267), (1196, 1263, 1265, 1195), (1263, 1262, 1264, 1265), (1197, 1261, 1263, 1196), (1261, 1260, 1262, 1263), (1198, 1259, 1261, 1197), (1259, 1258, 1260, 1261), (1199, 1257, 1259, 1198), (1257, 1256, 1258, 1259), (1200, 1255, 1257, 1199), (1255, 1254, 1256, 1257), (1201, 1253, 1255, 1200), (1253, 1252, 1254, 1255), (1202, 1251, 1253, 1201), (1251, 1250, 1252, 1253), (1203, 1249, 1251, 1202), (1249, 1248, 1250, 1251), (1204, 1247, 1249, 1203), (1247, 1246, 1248, 1249), (1205, 1245, 1247, 1204), (1245, 1244, 1246, 1247), (1206, 1243, 1245, 1205), (1243, 1242, 1244, 1245), (1207, 1241, 1243, 1206), (1241, 1240, 1242, 1243), (1208, 1239, 1241, 1207), (1239, 1238, 1240, 1241), (1209, 1237, 1239, 1208), (1237, 1236, 1238, 1239), (1210, 1235, 1237, 1209), (1235, 1234, 1236, 1237), (1211, 1233, 1235, 1210), (1233, 1232, 1234, 1235), (1212, 1231, 1233, 1211), (1231, 1230, 1232, 1233), (1213, 1229, 1231, 1212), (1229, 1228, 1230, 1231), (1214, 1227, 1229, 1213), (1227, 1226, 1228, 1229), (1215, 1225, 1227, 1214), (1225, 1224, 1226, 1227), (1216, 1223, 1225, 1215), (1223, 1222, 1224, 1225), (1217, 1221, 1223, 1216), (1221, 1220, 1222, 1223), (1187, 1218, 1221, 1217), (1218, 1219, 1220, 1221), (1854, 1731, 1442, 1536), (1443, 1445, 1288, 1282), (1283, 1287, 1154, 1155), (1532, 1535, 1438, 1433), (1855, 1851, 1568, 1569), (1529, 1532, 1433, 1428), (1432, 1437, 1185, 1184), (1851, 1847, 1567, 1568), (1526, 1529, 1428, 1423), (1427, 1432, 1184, 1183), (1847, 1843, 1566, 1567), (1523, 1526, 1423, 1418), (1422, 1427, 1183, 1182), (1843, 1839, 1565, 1566), (1520, 1523, 1418, 1413), (1417, 1422, 1182, 1181), (1839, 1835, 1564, 1565), (1517, 1520, 1413, 1408), (1412, 1417, 1181, 1180), (1835, 1831, 1563, 1564), (1514, 1517, 1408, 1403), (1407, 1412, 1180, 1179), (1831, 1827, 1562, 1563), (1511, 1514, 1403, 1398), (1402, 1407, 1179, 1178), (1827, 1823, 1561, 1562), (1508, 1511, 1398, 1393), (1397, 1402, 1178, 1177), (1823, 1819, 1560, 1561), (1505, 1508, 1393, 1388), (1392, 1397, 1177, 1176), (1819, 1815, 1559, 1560), (1502, 1505, 1388, 1383), (1387, 1392, 1176, 1175), (1815, 1811, 1558, 1559), (1499, 1502, 1383, 1378), (1382, 1387, 1175, 1174), (1811, 1807, 1557, 1558), (1496, 1499, 1378, 1373), (1377, 1382, 1174, 1173), (1807, 1803, 1556, 1557), (1493, 1496, 1373, 1368), (1372, 1377, 1173, 1172), (1803, 1799, 1555, 1556), (1490, 1493, 1368, 1363), (1367, 1372, 1172, 1171), (1799, 1795, 1554, 1555), (1487, 1490, 1363, 1358), (1362, 1367, 1171, 1170), (1795, 1791, 1553, 1554), (1484, 1487, 1358, 1353), (1357, 1362, 1170, 1169), (1791, 1787, 1552, 1553), (1481, 1484, 1353, 1348), (1352, 1357, 1169, 1168), (1787, 1783, 1551, 1552), (1478, 1481, 1348, 1343), (1347, 1352, 1168, 1167), (1783, 1779, 1550, 1551), (1475, 1478, 1343, 1338), (1342, 1347, 1167, 1166), (1779, 1775, 1549, 1550), (1472, 1475, 1338, 1333), (1337, 1342, 1166, 1165), (1775, 1771, 1548, 1549), (1469, 1472, 1333, 1328), (1332, 1337, 1165, 1164), (1771, 1767, 1547, 1548), (1466, 1469, 1328, 1323), (1327, 1332, 1164, 1163), (1767, 1763, 1546, 1547), (1463, 1466, 1323, 1318), (1322, 1327, 1163, 1162), (1763, 1759, 1545, 1546), (1460, 1463, 1318, 1313), (1317, 1322, 1162, 1161), (1759, 1755, 1544, 1545), (1457, 1460, 1313, 1308), (1312, 1317, 1161, 1160), (1755, 1751, 1543, 1544), (1454, 1457, 1308, 1303), (1307, 1312, 1160, 1159), (1751, 1747, 1542, 1543), (1451, 1454, 1303, 1298), (1302, 1307, 1159, 1158), (1747, 1743, 1541, 1542), (1448, 1451, 1298, 1293), (1297, 1302, 1158, 1157), (1743, 1739, 1540, 1541), (1445, 1448, 1293, 1288), (1292, 1297, 1157, 1156), (1540, 1539, 1575, 1580), (1541, 1540, 1580, 1585), (1542, 1541, 1585, 1590), (1283, 1437, 1439, 1286), (1286, 1439, 1440, 1285), (1285, 1440, 1441, 1284), (1284, 1441, 1438, 1282), (1437, 1432, 1434, 1439), (1439, 1434, 1435, 1440), (1440, 1435, 1436, 1441), (1441, 1436, 1433, 1438), (1432, 1427, 1429, 1434), (1434, 1429, 1430, 1435), (1435, 1430, 1431, 1436), (1436, 1431, 1428, 1433), (1427, 1422, 1424, 1429), (1429, 1424, 1425, 1430), (1430, 1425, 1426, 1431), (1431, 1426, 1423, 1428), (1422, 1417, 1419, 1424), (1424, 1419, 1420, 1425), (1425, 1420, 1421, 1426), (1426, 1421, 1418, 1423), (1417, 1412, 1414, 1419), (1419, 1414, 1415, 1420), (1420, 1415, 1416, 1421), (1421, 1416, 1413, 1418), (1412, 1407, 1409, 1414), (1414, 1409, 1410, 1415), (1415, 1410, 1411, 1416), (1416, 1411, 1408, 1413), (1407, 1402, 1404, 1409), (1409, 1404, 1405, 1410), (1410, 1405, 1406, 1411), (1411, 1406, 1403, 1408), (1402, 1397, 1399, 1404), (1404, 1399, 1400, 1405), (1405, 1400, 1401, 1406), (1406, 1401, 1398, 1403), (1397, 1392, 1394, 1399), (1399, 1394, 1395, 1400), (1400, 1395, 1396, 1401), (1401, 1396, 1393, 1398), (1392, 1387, 1389, 1394), (1394, 1389, 1390, 1395), (1395, 1390, 1391, 1396), (1396, 1391, 1388, 1393), (1387, 1382, 1384, 1389), (1389, 1384, 1385, 1390), (1390, 1385, 1386, 1391), (1391, 1386, 1383, 1388), (1382, 1377, 1379, 1384), (1384, 1379, 1380, 1385), (1385, 1380, 1381, 1386), (1386, 1381, 1378, 1383), (1377, 1372, 1374, 1379), (1379, 1374, 1375, 1380), (1380, 1375, 1376, 1381), (1381, 1376, 1373, 1378), (1372, 1367, 1369, 1374), (1374, 1369, 1370, 1375), (1375, 1370, 1371, 1376), (1376, 1371, 1368, 1373), (1367, 1362, 1364, 1369), (1369, 1364, 1365, 1370), (1370, 1365, 1366, 1371), (1371, 1366, 1363, 1368), (1362, 1357, 1359, 1364), (1364, 1359, 1360, 1365), (1365, 1360, 1361, 1366), (1366, 1361, 1358, 1363), (1357, 1352, 1354, 1359), (1359, 1354, 1355, 1360), (1360, 1355, 1356, 1361), (1361, 1356, 1353, 1358), (1352, 1347, 1349, 1354), (1354, 1349, 1350, 1355), (1355, 1350, 1351, 1356), (1356, 1351, 1348, 1353), (1347, 1342, 1344, 1349), (1349, 1344, 1345, 1350), (1350, 1345, 1346, 1351), (1351, 1346, 1343, 1348), (1342, 1337, 1339, 1344), (1344, 1339, 1340, 1345), (1345, 1340, 1341, 1346), (1346, 1341, 1338, 1343), (1337, 1332, 1334, 1339), (1339, 1334, 1335, 1340), (1340, 1335, 1336, 1341), (1341, 1336, 1333, 1338), (1332, 1327, 1329, 1334), (1334, 1329, 1330, 1335), (1335, 1330, 1331, 1336), (1336, 1331, 1328, 1333), (1327, 1322, 1324, 1329), (1329, 1324, 1325, 1330), (1330, 1325, 1326, 1331), (1331, 1326, 1323, 1328), (1322, 1317, 1319, 1324), (1324, 1319, 1320, 1325), (1325, 1320, 1321, 1326), (1326, 1321, 1318, 1323), (1317, 1312, 1314, 1319), (1319, 1314, 1315, 1320), (1320, 1315, 1316, 1321), (1321, 1316, 1313, 1318), (1312, 1307, 1309, 1314), (1314, 1309, 1310, 1315), (1315, 1310, 1311, 1316), (1316, 1311, 1308, 1313), (1307, 1302, 1304, 1309), (1309, 1304, 1305, 1310), (1310, 1305, 1306, 1311), (1311, 1306, 1303, 1308), (1302, 1297, 1299, 1304), (1304, 1299, 1300, 1305), (1305, 1300, 1301, 1306), (1306, 1301, 1298, 1303), (1297, 1292, 1294, 1299), (1299, 1294, 1295, 1300), (1300, 1295, 1296, 1301), (1301, 1296, 1293, 1298), (1292, 1287, 1289, 1294), (1294, 1289, 1290, 1295), (1295, 1290, 1291, 1296), (1296, 1291, 1288, 1293), (1287, 1283, 1286, 1289), (1289, 1286, 1285, 1290), (1290, 1285, 1284, 1291), (1291, 1284, 1282, 1288), (1437, 1283, 1155, 1185), (1443, 1535, 1537, 1444), (1444, 1537, 1536, 1442), (1535, 1532, 1534, 1537), (1537, 1534, 1533, 1536), (1532, 1529, 1531, 1534), (1534, 1531, 1530, 1533), (1529, 1526, 1528, 1531), (1531, 1528, 1527, 1530), (1526, 1523, 1525, 1528), (1528, 1525, 1524, 1527), (1523, 1520, 1522, 1525), (1525, 1522, 1521, 1524), (1520, 1517, 1519, 1522), (1522, 1519, 1518, 1521), (1517, 1514, 1516, 1519), (1519, 1516, 1515, 1518), (1514, 1511, 1513, 1516), (1516, 1513, 1512, 1515), (1511, 1508, 1510, 1513), (1513, 1510, 1509, 1512), (1508, 1505, 1507, 1510), (1510, 1507, 1506, 1509), (1505, 1502, 1504, 1507), (1507, 1504, 1503, 1506), (1502, 1499, 1501, 1504), (1504, 1501, 1500, 1503), (1499, 1496, 1498, 1501), (1501, 1498, 1497, 1500), (1496, 1493, 1495, 1498), (1498, 1495, 1494, 1497), (1493, 1490, 1492, 1495), (1495, 1492, 1491, 1494), (1490, 1487, 1489, 1492), (1492, 1489, 1488, 1491), (1487, 1484, 1486, 1489), (1489, 1486, 1485, 1488), (1484, 1481, 1483, 1486), (1486, 1483, 1482, 1485), (1481, 1478, 1480, 1483), (1483, 1480, 1479, 1482), (1478, 1475, 1477, 1480), (1480, 1477, 1476, 1479), (1475, 1472, 1474, 1477), (1477, 1474, 1473, 1476), (1472, 1469, 1471, 1474), (1474, 1471, 1470, 1473), (1469, 1466, 1468, 1471), (1471, 1468, 1467, 1470), (1466, 1463, 1465, 1468), (1468, 1465, 1464, 1467), (1463, 1460, 1462, 1465), (1465, 1462, 1461, 1464), (1460, 1457, 1459, 1462), (1462, 1459, 1458, 1461), (1457, 1454, 1456, 1459), (1459, 1456, 1455, 1458), (1454, 1451, 1453, 1456), (1456, 1453, 1452, 1455), (1451, 1448, 1450, 1453), (1453, 1450, 1449, 1452), (1448, 1445, 1447, 1450), (1450, 1447, 1446, 1449), (1445, 1443, 1444, 1447), (1447, 1444, 1442, 1446), (1739, 1735, 1539, 1540), (1731, 1734, 1446, 1442), (513, 454, 1570, 1726), (1850, 1854, 1536, 1533), (511, 513, 1726, 1721), (1846, 1850, 1533, 1530), (509, 511, 1721, 1716), (1842, 1846, 1530, 1527), (507, 509, 1716, 1711), (1838, 1842, 1527, 1524), (505, 507, 1711, 1706), (1834, 1838, 1524, 1521), (503, 505, 1706, 1701), (1830, 1834, 1521, 1518), (501, 503, 1701, 1696), (1826, 1830, 1518, 1515), (351, 501, 1696, 1691), (1822, 1826, 1515, 1512), (336, 351, 1691, 1686), (1818, 1822, 1512, 1509), (497, 336, 1686, 1681), (1814, 1818, 1509, 1506), (495, 497, 1681, 1676), (1810, 1814, 1506, 1503), (493, 495, 1676, 1671), (1806, 1810, 1503, 1500), (491, 493, 1671, 1666), (1802, 1806, 1500, 1497), (489, 491, 1666, 1661), (1798, 1802, 1497, 1494), (487, 489, 1661, 1656), (1794, 1798, 1494, 1491), (236, 487, 1656, 1651), (1790, 1794, 1491, 1488), (484, 236, 1651, 1646), (1786, 1790, 1488, 1485), (482, 484, 1646, 1641), (1782, 1786, 1485, 1482), (480, 482, 1641, 1636), (1778, 1782, 1482, 1479), (478, 480, 1636, 1631), (1774, 1778, 1479, 1476), (476, 478, 1631, 1626), (1770, 1774, 1476, 1473), (474, 476, 1626, 1621), (1766, 1770, 1473, 1470), (472, 474, 1621, 1616), (1762, 1766, 1470, 1467), (122, 472, 1616, 1611), (1758, 1762, 1467, 1464), (469, 122, 1611, 1606), (1754, 1758, 1464, 1461), (467, 469, 1606, 1601), (1750, 1754, 1461, 1458), (465, 467, 1601, 1596), (1746, 1750, 1458, 1455), (463, 465, 1596, 1591), (1742, 1746, 1455, 1452), (461, 463, 1591, 1586), (1738, 1742, 1452, 1449), (459, 461, 1586, 1581), (1734, 1738, 1449, 1446), (457, 459, 1581, 1576), (1730, 1855, 1569, 1538), (454, 457, 1576, 1570), (1538, 1569, 1725, 1571), (1726, 1570, 1572, 1729), (1729, 1572, 1573, 1728), (1728, 1573, 1574, 1727), (1727, 1574, 1571, 1725), (1721, 1726, 1729, 1724), (1724, 1729, 1728, 1723), (1723, 1728, 1727, 1722), (1722, 1727, 1725, 1720), (1716, 1721, 1724, 1719), (1719, 1724, 1723, 1718), (1718, 1723, 1722, 1717), (1717, 1722, 1720, 1715), (1711, 1716, 1719, 1714), (1714, 1719, 1718, 1713), (1713, 1718, 1717, 1712), (1712, 1717, 1715, 1710), (1706, 1711, 1714, 1709), (1709, 1714, 1713, 1708), (1708, 1713, 1712, 1707), (1707, 1712, 1710, 1705), (1701, 1706, 1709, 1704), (1704, 1709, 1708, 1703), (1703, 1708, 1707, 1702), (1702, 1707, 1705, 1700), (1696, 1701, 1704, 1699), (1699, 1704, 1703, 1698), (1698, 1703, 1702, 1697), (1697, 1702, 1700, 1695), (1691, 1696, 1699, 1694), (1694, 1699, 1698, 1693), (1693, 1698, 1697, 1692), (1692, 1697, 1695, 1690), (1686, 1691, 1694, 1689), (1689, 1694, 1693, 1688), (1688, 1693, 1692, 1687), (1687, 1692, 1690, 1685), (1681, 1686, 1689, 1684), (1684, 1689, 1688, 1683), (1683, 1688, 1687, 1682), (1682, 1687, 1685, 1680), (1676, 1681, 1684, 1679), (1679, 1684, 1683, 1678), (1678, 1683, 1682, 1677), (1677, 1682, 1680, 1675), (1671, 1676, 1679, 1674), (1674, 1679, 1678, 1673), (1673, 1678, 1677, 1672), (1672, 1677, 1675, 1670), (1666, 1671, 1674, 1669), (1669, 1674, 1673, 1668), (1668, 1673, 1672, 1667), (1667, 1672, 1670, 1665), (1661, 1666, 1669, 1664), (1664, 1669, 1668, 1663), (1663, 1668, 1667, 1662), (1662, 1667, 1665, 1660), (1656, 1661, 1664, 1659), (1659, 1664, 1663, 1658), (1658, 1663, 1662, 1657), (1657, 1662, 1660, 1655), (1651, 1656, 1659, 1654), (1654, 1659, 1658, 1653), (1653, 1658, 1657, 1652), (1652, 1657, 1655, 1650), (1646, 1651, 1654, 1649), (1649, 1654, 1653, 1648), (1648, 1653, 1652, 1647), (1647, 1652, 1650, 1645), (1641, 1646, 1649, 1644), (1644, 1649, 1648, 1643), (1643, 1648, 1647, 1642), (1642, 1647, 1645, 1640), (1636, 1641, 1644, 1639), (1639, 1644, 1643, 1638), (1638, 1643, 1642, 1637), (1637, 1642, 1640, 1635), (1631, 1636, 1639, 1634), (1634, 1639, 1638, 1633), (1633, 1638, 1637, 1632), (1632, 1637, 1635, 1630), (1626, 1631, 1634, 1629), (1629, 1634, 1633, 1628), (1628, 1633, 1632, 1627), (1627, 1632, 1630, 1625), (1621, 1626, 1629, 1624), (1624, 1629, 1628, 1623), (1623, 1628, 1627, 1622), (1622, 1627, 1625, 1620), (1616, 1621, 1624, 1619), (1619, 1624, 1623, 1618), (1618, 1623, 1622, 1617), (1617, 1622, 1620, 1615), (1611, 1616, 1619, 1614), (1614, 1619, 1618, 1613), (1613, 1618, 1617, 1612), (1612, 1617, 1615, 1610), (1606, 1611, 1614, 1609), (1609, 1614, 1613, 1608), (1608, 1613, 1612, 1607), (1607, 1612, 1610, 1605), (1601, 1606, 1609, 1604), (1604, 1609, 1608, 1603), (1603, 1608, 1607, 1602), (1602, 1607, 1605, 1600), (1596, 1601, 1604, 1599), (1599, 1604, 1603, 1598), (1598, 1603, 1602, 1597), (1597, 1602, 1600, 1595), (1591, 1596, 1599, 1594), (1594, 1599, 1598, 1593), (1593, 1598, 1597, 1592), (1592, 1597, 1595, 1590), (1586, 1591, 1594, 1589), (1589, 1594, 1593, 1588), (1588, 1593, 1592, 1587), (1587, 1592, 1590, 1585), (1581, 1586, 1589, 1584), (1584, 1589, 1588, 1583), (1583, 1588, 1587, 1582), (1582, 1587, 1585, 1580), (1576, 1581, 1584, 1579), (1579, 1584, 1583, 1578), (1578, 1583, 1582, 1577), (1577, 1582, 1580, 1575), (1570, 1576, 1579, 1572), (1572, 1579, 1578, 1573), (1573, 1578, 1577, 1574), (1574, 1577, 1575, 1571), (1539, 1538, 1571, 1575), (1731, 1854, 1856, 1733), (1733, 1856, 1857, 1732), (1732, 1857, 1855, 1730), (1854, 1850, 1852, 1856), (1856, 1852, 1853, 1857), (1857, 1853, 1851, 1855), (1850, 1846, 1848, 1852), (1852, 1848, 1849, 1853), (1853, 1849, 1847, 1851), (1846, 1842, 1844, 1848), (1848, 1844, 1845, 1849), (1849, 1845, 1843, 1847), (1842, 1838, 1840, 1844), (1844, 1840, 1841, 1845), (1845, 1841, 1839, 1843), (1838, 1834, 1836, 1840), (1840, 1836, 1837, 1841), (1841, 1837, 1835, 1839), (1834, 1830, 1832, 1836), (1836, 1832, 1833, 1837), (1837, 1833, 1831, 1835), (1830, 1826, 1828, 1832), (1832, 1828, 1829, 1833), (1833, 1829, 1827, 1831), (1826, 1822, 1824, 1828), (1828, 1824, 1825, 1829), (1829, 1825, 1823, 1827), (1822, 1818, 1820, 1824), (1824, 1820, 1821, 1825), (1825, 1821, 1819, 1823), (1818, 1814, 1816, 1820), (1820, 1816, 1817, 1821), (1821, 1817, 1815, 1819), (1814, 1810, 1812, 1816), (1816, 1812, 1813, 1817), (1817, 1813, 1811, 1815), (1810, 1806, 1808, 1812), (1812, 1808, 1809, 1813), (1813, 1809, 1807, 1811), (1806, 1802, 1804, 1808), (1808, 1804, 1805, 1809), (1809, 1805, 1803, 1807), (1802, 1798, 1800, 1804), (1804, 1800, 1801, 1805), (1805, 1801, 1799, 1803), (1798, 1794, 1796, 1800), (1800, 1796, 1797, 1801), (1801, 1797, 1795, 1799), (1794, 1790, 1792, 1796), (1796, 1792, 1793, 1797), (1797, 1793, 1791, 1795), (1790, 1786, 1788, 1792), (1792, 1788, 1789, 1793), (1793, 1789, 1787, 1791), (1786, 1782, 1784, 1788), (1788, 1784, 1785, 1789), (1789, 1785, 1783, 1787), (1782, 1778, 1780, 1784), (1784, 1780, 1781, 1785), (1785, 1781, 1779, 1783), (1778, 1774, 1776, 1780), (1780, 1776, 1777, 1781), (1781, 1777, 1775, 1779), (1774, 1770, 1772, 1776), (1776, 1772, 1773, 1777), (1777, 1773, 1771, 1775), (1770, 1766, 1768, 1772), (1772, 1768, 1769, 1773), (1773, 1769, 1767, 1771), (1766, 1762, 1764, 1768), (1768, 1764, 1765, 1769), (1769, 1765, 1763, 1767), (1762, 1758, 1760, 1764), (1764, 1760, 1761, 1765), (1765, 1761, 1759, 1763), (1758, 1754, 1756, 1760), (1760, 1756, 1757, 1761), (1761, 1757, 1755, 1759), (1754, 1750, 1752, 1756), (1756, 1752, 1753, 1757), (1757, 1753, 1751, 1755), (1750, 1746, 1748, 1752), (1752, 1748, 1749, 1753), (1753, 1749, 1747, 1751), (1746, 1742, 1744, 1748), (1748, 1744, 1745, 1749), (1749, 1745, 1743, 1747), (1742, 1738, 1740, 1744), (1744, 1740, 1741, 1745), (1745, 1741, 1739, 1743), (1738, 1734, 1736, 1740), (1740, 1736, 1737, 1741), (1741, 1737, 1735, 1739), (1734, 1731, 1733, 1736), (1736, 1733, 1732, 1737), (1737, 1732, 1730, 1735), (1735, 1730, 1538, 1539)])
me_sphere.polygons.foreach_set('use_smooth', [True] * 1890)
me_sphere.use_remesh_preserve_volume = False
me_sphere.use_remesh_preserve_attributes = False
me_sphere.use_mirror_vertex_groups = False
me_sphere.update()
me_chess_board = bpy.data.meshes.new('Chess Board')
me_chess_board.from_pydata([(-24.0, -24.0, 0.0), (-18.0, -24.0, 0.0), (-12.0, -24.0, 0.0), (-24.0, -18.0, 0.0), (-18.0, -18.0, 0.0), (-12.0, -18.0, 0.0), (-24.0, -12.0, 0.0), (-18.0, -12.0, 0.0), (-12.0, -12.0, 0.0), (-24.0, -12.0, 0.0), (-18.0, -12.0, 0.0), (-12.0, -12.0, 0.0), (-24.0, -6.0, 0.0), (-18.0, -6.0, 0.0), (-12.0, -6.0, 0.0), (-24.0, 0.0, 0.0), (-18.0, 0.0, 0.0), (-12.0, 0.0, 0.0), (-24.0, 0.0, 0.0), (-18.0, 0.0, 0.0), (-12.0, 0.0, 0.0), (-24.0, 6.0, 0.0), (-18.0, 6.0, 0.0), (-12.0, 6.0, 0.0), (-24.0, 12.0, 0.0), (-18.0, 12.0, 0.0), (-12.0, 12.0, 0.0), (-24.0, 12.0, 0.0), (-18.0, 12.0, 0.0), (-12.0, 12.0, 0.0), (-24.0, 18.0, 0.0), (-18.0, 18.0, 0.0), (-12.0, 18.0, 0.0), (-24.0, 24.0, 0.0), (-18.0, 24.0, 0.0), (-12.0, 24.0, 0.0), (-12.0, -24.0, 0.0), (-6.0, -24.0, 0.0), (0.0, -24.0, 0.0), (-12.0, -18.0, 0.0), (-6.0, -18.0, 0.0), (0.0, -18.0, 0.0), (-12.0, -12.0, 0.0), (-6.0, -12.0, 0.0), (0.0, -12.0, 0.0), (-12.0, -12.0, 0.0), (-6.0, -12.0, 0.0), (0.0, -12.0, 0.0), (-12.0, -6.0, 0.0), (-6.0, -6.0, 0.0), (0.0, -6.0, 0.0), (-12.0, 0.0, 0.0), (-6.0, 0.0, 0.0), (0.0, 0.0, 0.0), (-12.0, 0.0, 0.0), (-6.0, 0.0, 0.0), (0.0, 0.0, 0.0), (-12.0, 6.0, 0.0), (-6.0, 6.0, 0.0), (0.0, 6.0, 0.0), (-12.0, 12.0, 0.0), (-6.0, 12.0, 0.0), (0.0, 12.0, 0.0), (-12.0, 12.0, 0.0), (-6.0, 12.0, 0.0), (0.0, 12.0, 0.0), (-12.0, 18.0, 0.0), (-6.0, 18.0, 0.0), (0.0, 18.0, 0.0), (-12.0, 24.0, 0.0), (-6.0, 24.0, 0.0), (0.0, 24.0, 0.0), (0.0, -24.0, 0.0), (6.0, -24.0, 0.0), (12.0, -24.0, 0.0), (0.0, -18.0, 0.0), (6.0, -18.0, 0.0), (12.0, -18.0, 0.0), (0.0, -12.0, 0.0), (6.0, -12.0, 0.0), (12.0, -12.0, 0.0), (0.0, -12.0, 0.0), (6.0, -12.0, 0.0), (12.0, -12.0, 0.0), (0.0, -6.0, 0.0), (6.0, -6.0, 0.0), (12.0, -6.0, 0.0), (0.0, 0.0, 0.0), (6.0, 0.0, 0.0), (12.0, 0.0, 0.0), (0.0, 0.0, 0.0), (6.0, 0.0, 0.0), (12.0, 0.0, 0.0), (0.0, 6.0, 0.0), (6.0, 6.0, 0.0), (12.0, 6.0, 0.0), (0.0, 12.0, 0.0), (6.0, 12.0, 0.0), (12.0, 12.0, 0.0), (0.0, 12.0, 0.0), (6.0, 12.0, 0.0), (12.0, 12.0, 0.0), (0.0, 18.0, 0.0), (6.0, 18.0, 0.0), (12.0, 18.0, 0.0), (0.0, 24.0, 0.0), (6.0, 24.0, 0.0), (12.0, 24.0, 0.0), (12.0, -24.0, 0.0), (18.0, -24.0, 0.0), (24.0, -24.0, 0.0), (12.0, -18.0, 0.0), (18.0, -18.0, 0.0), (24.0, -18.0, 0.0), (12.0, -12.0, 0.0), (18.0, -12.0, 0.0), (24.0, -12.0, 0.0), (12.0, -12.0, 0.0), (18.0, -12.0, 0.0), (24.0, -12.0, 0.0), (12.0, -6.0, 0.0), (18.0, -6.0, 0.0), (24.0, -6.0, 0.0), (12.0, 0.0, 0.0), (18.0, 0.0, 0.0), (24.0, 0.0, 0.0), (12.0, 0.0, 0.0), (18.0, 0.0, 0.0), (24.0, 0.0, 0.0), (12.0, 6.0, 0.0), (18.0, 6.0, 0.0), (24.0, 6.0, 0.0), (12.0, 12.0, 0.0), (18.0, 12.0, 0.0), (24.0, 12.0, 0.0), (12.0, 12.0, 0.0), (18.0, 12.0, 0.0), (24.0, 12.0, 0.0), (12.0, 18.0, 0.0), (18.0, 18.0, 0.0), (24.0, 18.0, 0.0), (12.0, 24.0, 0.0), (18.0, 24.0, 0.0), (24.0, 24.0, 0.0)], [], [(0, 1, 4, 3), (1, 2, 5, 4), (3, 4, 7, 6), (4, 5, 8, 7), (9, 10, 13, 12), (10, 11, 14, 13), (12, 13, 16, 15), (13, 14, 17, 16), (18, 19, 22, 21), (19, 20, 23, 22), (21, 22, 25, 24), (22, 23, 26, 25), (27, 28, 31, 30), (28, 29, 32, 31), (30, 31, 34, 33), (31, 32, 35, 34), (36, 37, 40, 39), (37, 38, 41, 40), (39, 40, 43, 42), (40, 41, 44, 43), (45, 46, 49, 48), (46, 47, 50, 49), (48, 49, 52, 51), (49, 50, 53, 52), (54, 55, 58, 57), (55, 56, 59, 58), (57, 58, 61, 60), (58, 59, 62, 61), (63, 64, 67, 66), (64, 65, 68, 67), (66, 67, 70, 69), (67, 68, 71, 70), (72, 73, 76, 75), (73, 74, 77, 76), (75, 76, 79, 78), (76, 77, 80, 79), (81, 82, 85, 84), (82, 83, 86, 85), (84, 85, 88, 87), (85, 86, 89, 88), (90, 91, 94, 93), (91, 92, 95, 94), (93, 94, 97, 96), (94, 95, 98, 97), (99, 100, 103, 102), (100, 101, 104, 103), (102, 103, 106, 105), (103, 104, 107, 106), (108, 109, 112, 111), (109, 110, 113, 112), (111, 112, 115, 114), (112, 113, 116, 115), (117, 118, 121, 120), (118, 119, 122, 121), (120, 121, 124, 123), (121, 122, 125, 124), (126, 127, 130, 129), (127, 128, 131, 130), (129, 130, 133, 132), (130, 131, 134, 133), (135, 136, 139, 138), (136, 137, 140, 139), (138, 139, 142, 141), (139, 140, 143, 142)])
me_chess_board.polygons.foreach_set('material_index', [1, 0, 0, 1, 1, 0, 0, 1, 1, 0, 0, 1, 1, 0, 0, 1, 1, 0, 0, 1, 1, 0, 0, 1, 1, 0, 0, 1, 1, 0, 0, 1, 1, 0, 0, 1, 1, 0, 0, 1, 1, 0, 0, 1, 1, 0, 0, 1, 1, 0, 0, 1, 1, 0, 0, 1, 1, 0, 0, 1, 1, 0, 0, 1])
me_chess_board.materials.append(mat_black_square)
me_chess_board.materials.append(mat_white_square)
me_chess_board.use_remesh_preserve_volume = False
me_chess_board.use_remesh_preserve_attributes = False
me_chess_board.use_mirror_vertex_groups = False
me_chess_board.update()

# ---- objects
ob_white_pieces = bpy.data.objects.new('White Pieces', None)
ob_white_pawn_8 = bpy.data.objects.new('White Pawn 8', me_sphere)
ob_white_pawn_7 = bpy.data.objects.new('White Pawn 7', me_sphere)
ob_white_pawn_6 = bpy.data.objects.new('White Pawn 6', me_sphere)
ob_white_pawn_5 = bpy.data.objects.new('White Pawn 5', me_sphere)
ob_white_pawn_4 = bpy.data.objects.new('White Pawn 4', me_sphere)
ob_white_pawn_3 = bpy.data.objects.new('White Pawn 3', me_sphere)
ob_white_pawn_2 = bpy.data.objects.new('White Pawn 2', me_sphere)
ob_lamp = bpy.data.objects.new('Lamp', light_lamp)
ob_camera = bpy.data.objects.new('Camera', cam_camera)
ob_chess_board = bpy.data.objects.new('Chess Board', me_chess_board)
ob_white_pawn_1 = bpy.data.objects.new('White Pawn 1', me_sphere)

# ---- transforms, parenting, visibility, modifiers, constraints
ob_white_pieces.location = (-15.04, 10.43, 0.0002642)
ob_white_pieces.empty_image_offset = (0.0, 0.0)
ob_white_pieces.lineart.crease_threshold = 0.0
ob_white_pawn_8.location = (-15.0, -21.0, 3.983)
ob_white_pawn_8.scale = (0.7433, 0.7433, 0.7433)
ob_white_pawn_8.lineart.crease_threshold = 0.0
ob_white_pawn_7.location = (-15.0, -15.0, 3.983)
ob_white_pawn_7.scale = (0.7433, 0.7433, 0.7433)
ob_white_pawn_7.lineart.crease_threshold = 0.0
ob_white_pawn_6.location = (-15.0, -9.0, 3.983)
ob_white_pawn_6.scale = (0.7433, 0.7433, 0.7433)
ob_white_pawn_6.lineart.crease_threshold = 0.0
ob_white_pawn_5.location = (-15.0, -3.0, 3.983)
ob_white_pawn_5.scale = (0.7433, 0.7433, 0.7433)
ob_white_pawn_5.lineart.crease_threshold = 0.0
ob_white_pawn_4.location = (-15.0, 3.0, 3.983)
ob_white_pawn_4.scale = (0.7433, 0.7433, 0.7433)
ob_white_pawn_4.lineart.crease_threshold = 0.0
ob_white_pawn_3.location = (-15.0, 9.0, 3.983)
ob_white_pawn_3.scale = (0.7433, 0.7433, 0.7433)
ob_white_pawn_3.lineart.crease_threshold = 0.0
ob_white_pawn_2.location = (-15.0, 15.0, 3.983)
ob_white_pawn_2.scale = (0.7433, 0.7433, 0.7433)
ob_white_pawn_2.lineart.crease_threshold = 0.0
ob_lamp.location = (4.076, 1.005, 5.904)
ob_lamp.rotation_euler = (0.6503, 0.05522, 1.866)
ob_lamp.lock_rotations_4d = False
ob_lamp.empty_display_type = 'ARROWS'
ob_lamp.color = (0.0, 0.0, 0.0, 0.0)
ob_lamp.lineart.crease_threshold = 0.0
ob_camera.location = (7.481, -6.508, 5.344)
ob_camera.rotation_euler = (1.109, 0.0, 0.8149)
ob_camera.lock_rotations_4d = False
ob_camera.empty_display_type = 'ARROWS'
ob_camera.color = (0.0, 0.0, 0.0, 0.0)
ob_camera.display_type = 'WIRE'
ob_camera.lineart.crease_threshold = 0.0
ob_chess_board.location = (0.0, 0.0, 0.0)
ob_chess_board.lineart.crease_threshold = 0.0
ob_white_pawn_1.location = (-15.0, 21.0, 3.983)
ob_white_pawn_1.scale = (0.7433, 0.7433, 0.7433)
ob_white_pawn_1.lineart.crease_threshold = 0.0

# ---- collection membership
col_collection_1.objects.link(ob_white_pieces)
col_collection_1.objects.link(ob_white_pawn_8)
col_collection_1.objects.link(ob_white_pawn_7)
col_collection_1.objects.link(ob_white_pawn_6)
col_collection_1.objects.link(ob_white_pawn_5)
col_collection_1.objects.link(ob_white_pawn_4)
col_collection_1.objects.link(ob_white_pawn_3)
col_collection_1.objects.link(ob_white_pawn_2)
col_collection_1.objects.link(ob_lamp)
col_collection_1.objects.link(ob_camera)
col_collection_1.objects.link(ob_chess_board)
col_collection_1.objects.link(ob_white_pawn_1)

# ---- scene / render settings (as saved in the file)
scene.camera = ob_camera
scene.frame_start = 1; scene.frame_end = 250; scene.frame_set(1)
scene.render.engine = 'BLENDER_EEVEE_NEXT'
scene.render.resolution_percentage = 50
scene.render.dither_intensity = 0.0
scene.cycles.use_denoising = False
scene.cycles.samples = 128
scene.cycles.sampling_pattern = 'TABULATED_SOBOL'
scene.cycles.use_adaptive_sampling = False
scene.cycles.use_light_tree = False
scene.cycles.blur_glossy = 0.0
scene.cycles.sample_clamp_indirect = 0.0
scene.view_settings.view_transform = 'Standard'
bpy.context.view_layer.update()
